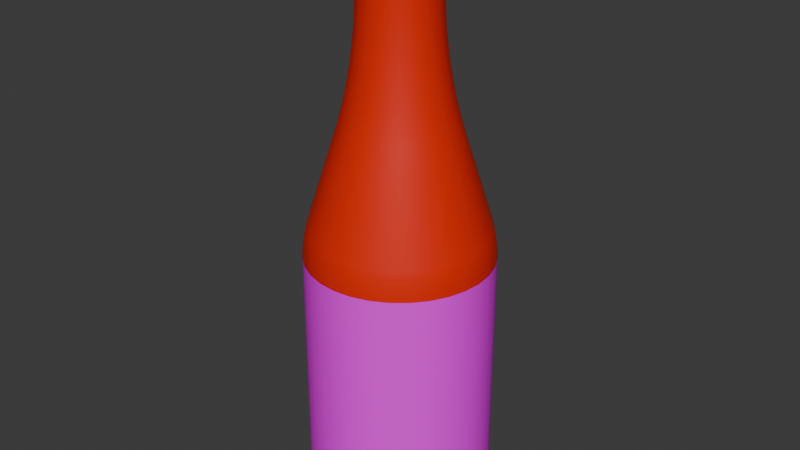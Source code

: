 # Source: Ketchup.blend  (saved by Blender 4.0.36; exported with 4.5.12 LTS)
import bpy
from mathutils import Matrix  # noqa: F401  (used for matrix-valued properties, if any)

bpy.ops.wm.read_factory_settings(use_empty=True)
scene = bpy.context.scene
scene.name = 'Scene'

# ---- collections
col_collection = bpy.data.collections.new('Collection'); scene.collection.children.link(col_collection)

# ---- images (referenced by path relative to the original .blend; pixels are not part of the script)
import os
ASSET_DIR = os.environ.get("B2B_ASSET_DIR", "")  # directory of the original .blend (textures are referenced by path, not embedded)
HERE = os.path.dirname(os.path.abspath(__file__))  # packed textures are extracted next to this script under _unpacked/

def load_image(name, relpath, width, height, colorspace="sRGB"):
    """Load a texture the original file referenced (path relative to the .blend, or extracted next to this script)."""
    p = next((c for c in (os.path.join(HERE, relpath), os.path.join(ASSET_DIR, relpath)) if relpath and os.path.exists(c)), "")
    if p:
        img = bpy.data.images.load(p, check_existing=True)
        img.name = name
    else:  # same state as the original file: an image datablock whose file is absent (Cycles renders it pink)
        img = bpy.data.images.new(name, width, height)
        img.source = "FILE"
        img.filepath = "//" + (relpath or name)
    img.colorspace_settings.name = colorspace
    return img
img_ketchup_label_jpg = load_image('Ketchup Label.jpg', 'Ketchup Label.jpg', 1024, 1024, 'sRGB')
img_ketchup_bottle_label_jpg = load_image('Ketchup Bottle Label.jpg', 'Ketchup Bottle Label.jpg', 1024, 1024, 'sRGB')

# ---- materials (node trees are filled in below, after node groups)
mat_material_001 = bpy.data.materials.new('Material.001')
mat_material_001.use_transparent_shadow = False
mat_material_002 = bpy.data.materials.new('Material.002')
mat_material_002.use_transparent_shadow = False
mat_material_004 = bpy.data.materials.new('Material.004')
mat_material_004.use_transparent_shadow = False

# ---- material node trees
mat_material_001.use_nodes = True; mat_material_001.node_tree.nodes.clear()
_N = mat_material_001.node_tree.nodes; _L = mat_material_001.node_tree.links
n0 = _N.new('ShaderNodeBsdfPrincipled'); n0.name = 'Principled BSDF'; n0.location = (10, 300)
n0.inputs[0].default_value = (0.8049, 0.01626, 0.0, 1.0)
n0.inputs[3].default_value = 1.45
n1 = _N.new('ShaderNodeOutputMaterial'); n1.name = 'Material Output'; n1.location = (300, 300)
_L.new(n0.outputs[0], n1.inputs[0])
n1.is_active_output = True
mat_material_002.use_nodes = True; mat_material_002.node_tree.nodes.clear()
_N = mat_material_002.node_tree.nodes; _L = mat_material_002.node_tree.links
n0 = _N.new('ShaderNodeBsdfPrincipled'); n0.name = 'Principled BSDF'; n0.location = (10, 300)
n0.inputs[3].default_value = 1.45
n1 = _N.new('ShaderNodeOutputMaterial'); n1.name = 'Material Output'; n1.location = (300, 300)
n2 = _N.new('ShaderNodeTexImage'); n2.name = 'Image Texture'; n2.location = (-280, 275)
n2.image = img_ketchup_label_jpg
_L.new(n0.outputs[0], n1.inputs[0])
_L.new(n2.outputs[0], n0.inputs[0])
n1.is_active_output = True
mat_material_004.use_nodes = True; mat_material_004.node_tree.nodes.clear()
_N = mat_material_004.node_tree.nodes; _L = mat_material_004.node_tree.links
n0 = _N.new('ShaderNodeBsdfPrincipled'); n0.name = 'Principled BSDF'; n0.location = (10, 300)
n0.inputs[3].default_value = 1.45
n1 = _N.new('ShaderNodeOutputMaterial'); n1.name = 'Material Output'; n1.location = (300, 300)
n2 = _N.new('ShaderNodeTexImage'); n2.name = 'Image Texture'; n2.location = (-280, 275)
n2.image = img_ketchup_bottle_label_jpg
_L.new(n0.outputs[0], n1.inputs[0])
_L.new(n2.outputs[0], n0.inputs[0])
n1.is_active_output = True

# ---- world
world_world = bpy.data.worlds.new('World'); scene.world = world_world
world_world.use_nodes = True; world_world.node_tree.nodes.clear()
_N = world_world.node_tree.nodes; _L = world_world.node_tree.links
n0 = _N.new('ShaderNodeOutputWorld'); n0.name = 'World Output'; n0.location = (300, 300)
n1 = _N.new('ShaderNodeBackground'); n1.name = 'Background'; n1.location = (10, 300)
n1.inputs[0].default_value = (0.05088, 0.05088, 0.05088, 1.0)
_L.new(n1.outputs[0], n0.inputs[0])
n0.is_active_output = True
world_world.color = (0.05088, 0.05088, 0.05088)
world_world.use_sun_shadow = False
world_world.sun_shadow_jitter_overblur = 0.0

# ---- meshes
me_cylinder = bpy.data.meshes.new('Cylinder')
me_cylinder.from_pydata([(0.008427, 0.3586, -0.04237), (0.01653, 0.3586, -0.03991), (0.024, 0.3586, -0.03592), (0.03054, 0.3586, -0.03054), (0.03592, 0.3586, -0.024), (0.03991, 0.3586, -0.01653), (0.04237, 0.3586, -0.008427), (0.0432, 0.3586, -1.546e-08), (0.04237, 0.3586, 0.008427), (0.03991, 0.3586, 0.01653), (0.03592, 0.3586, 0.024), (0.03054, 0.3586, 0.03054), (0.024, 0.3586, 0.03592), (0.01653, 0.3586, 0.03991), (0.008427, 0.3586, 0.04237), (5.137e-08, 0.3586, 0.0432), (-0.008427, 0.3586, 0.04237), (-0.01653, 0.3586, 0.03991), (-0.024, 0.3586, 0.03592), (-0.03054, 0.3586, 0.03054), (-0.03592, 0.3586, 0.024), (-0.03991, 0.3586, 0.01653), (-0.04237, 0.3586, 0.008427), (-0.0432, 0.3586, -1.546e-08), (-0.04237, 0.3586, -0.008427), (-0.03991, 0.3586, -0.01653), (-0.03592, 0.3586, -0.024), (-0.03054, 0.3586, -0.03054), (-0.024, 0.3586, -0.03592), (-0.01653, 0.3586, -0.03991), (-0.008427, 0.3586, -0.04237), (5.137e-08, 0.3586, -0.0432), (-7.238e-09, -0.2362, -0.08381), (-7.047e-09, -0.2176, -0.1026), (-7.166e-09, -0.2348, -0.09098), (-7.094e-09, -0.2308, -0.09707), (-7.07e-09, -0.2247, -0.1011), (0.01635, -0.2362, -0.0822), (0.02001, -0.2176, -0.1006), (0.01775, -0.2348, -0.08924), (0.01894, -0.2308, -0.0952), (0.01973, -0.2247, -0.09919), (0.03207, -0.2362, -0.07743), (0.03925, -0.2176, -0.09475), (0.03482, -0.2348, -0.08406), (0.03715, -0.2308, -0.08968), (0.0387, -0.2247, -0.09343), (0.04656, -0.2362, -0.06968), (0.05698, -0.2176, -0.08527), (0.05055, -0.2348, -0.07565), (0.05393, -0.2308, -0.08071), (0.05619, -0.2247, -0.08409), (0.05926, -0.2362, -0.05926), (0.07252, -0.2176, -0.07252), (0.06434, -0.2348, -0.06434), (0.06864, -0.2308, -0.06864), (0.07151, -0.2247, -0.07151), (0.06968, -0.2362, -0.04656), (0.08527, -0.2176, -0.05698), (0.07565, -0.2348, -0.05055), (0.08071, -0.2308, -0.05393), (0.08409, -0.2247, -0.05619), (0.07743, -0.2362, -0.03207), (0.09475, -0.2176, -0.03925), (0.08406, -0.2348, -0.03482), (0.08968, -0.2308, -0.03715), (0.09343, -0.2247, -0.0387), (0.0822, -0.2362, -0.01635), (0.1006, -0.2176, -0.02001), (0.08924, -0.2348, -0.01775), (0.0952, -0.2308, -0.01894), (0.09919, -0.2247, -0.01973), (0.08381, -0.2362, 1.124e-08), (0.1026, -0.2176, 1.061e-08), (0.09098, -0.2348, 1.124e-08), (0.09707, -0.2308, 1.114e-08), (0.1011, -0.2247, 1.09e-08), (0.0822, -0.2362, 0.01635), (0.1006, -0.2176, 0.02001), (0.08924, -0.2348, 0.01775), (0.0952, -0.2308, 0.01894), (0.09919, -0.2247, 0.01973), (0.07743, -0.2362, 0.03207), (0.09475, -0.2176, 0.03925), (0.08406, -0.2348, 0.03482), (0.08968, -0.2308, 0.03715), (0.09343, -0.2247, 0.0387), (0.06968, -0.2362, 0.04656), (0.08527, -0.2176, 0.05698), (0.07565, -0.2348, 0.05055), (0.08071, -0.2308, 0.05393), (0.08409, -0.2247, 0.05619), (0.05926, -0.2362, 0.05926), (0.07252, -0.2176, 0.07252), (0.06434, -0.2348, 0.06434), (0.06864, -0.2308, 0.06864), (0.07151, -0.2247, 0.07151), (0.04656, -0.2362, 0.06968), (0.05698, -0.2176, 0.08527), (0.05055, -0.2348, 0.07565), (0.05393, -0.2308, 0.08071), (0.05619, -0.2247, 0.08409), (0.03207, -0.2362, 0.07743), (0.03925, -0.2176, 0.09475), (0.03482, -0.2348, 0.08406), (0.03715, -0.2308, 0.08968), (0.0387, -0.2247, 0.09343), (0.01635, -0.2362, 0.0822), (0.02001, -0.2176, 0.1006), (0.01775, -0.2348, 0.08924), (0.01894, -0.2308, 0.0952), (0.01973, -0.2247, 0.09919), (-6.856e-09, -0.2362, 0.08381), (-7.047e-09, -0.2176, 0.1026), (-6.927e-09, -0.2348, 0.09098), (-6.999e-09, -0.2308, 0.09707), (-7.023e-09, -0.2247, 0.1011), (-0.01635, -0.2362, 0.0822), (-0.02001, -0.2176, 0.1006), (-0.01775, -0.2348, 0.08924), (-0.01894, -0.2308, 0.0952), (-0.01973, -0.2247, 0.09919), (-0.03207, -0.2362, 0.07743), (-0.03925, -0.2176, 0.09475), (-0.03482, -0.2348, 0.08406), (-0.03715, -0.2308, 0.08968), (-0.0387, -0.2247, 0.09343), (-0.04656, -0.2362, 0.06968), (-0.05698, -0.2176, 0.08527), (-0.05055, -0.2348, 0.07565), (-0.05393, -0.2308, 0.08071), (-0.05619, -0.2247, 0.08409), (-0.05926, -0.2362, 0.05926), (-0.07252, -0.2176, 0.07252), (-0.06434, -0.2348, 0.06434), (-0.06864, -0.2308, 0.06864), (-0.07151, -0.2247, 0.07151), (-0.06968, -0.2362, 0.04656), (-0.08527, -0.2176, 0.05698), (-0.07565, -0.2348, 0.05055), (-0.08071, -0.2308, 0.05393), (-0.08409, -0.2247, 0.05619), (-0.07743, -0.2362, 0.03207), (-0.09475, -0.2176, 0.03925), (-0.08406, -0.2348, 0.03482), (-0.08968, -0.2308, 0.03715), (-0.09343, -0.2247, 0.0387), (-0.0822, -0.2362, 0.01635), (-0.1006, -0.2176, 0.02001), (-0.08924, -0.2348, 0.01775), (-0.0952, -0.2308, 0.01894), (-0.09919, -0.2247, 0.01973), (-0.08381, -0.2362, 1.162e-08), (-0.1026, -0.2176, 1.061e-08), (-0.09098, -0.2348, 1.148e-08), (-0.09707, -0.2308, 1.124e-08), (-0.1011, -0.2247, 1.095e-08), (-0.0822, -0.2362, -0.01635), (-0.1006, -0.2176, -0.02001), (-0.08924, -0.2348, -0.01775), (-0.0952, -0.2308, -0.01894), (-0.09919, -0.2247, -0.01973), (-0.07743, -0.2362, -0.03207), (-0.09475, -0.2176, -0.03925), (-0.08406, -0.2348, -0.03482), (-0.08968, -0.2308, -0.03715), (-0.09343, -0.2247, -0.0387), (-0.06968, -0.2362, -0.04656), (-0.08527, -0.2176, -0.05698), (-0.07565, -0.2348, -0.05055), (-0.08071, -0.2308, -0.05393), (-0.08409, -0.2247, -0.05619), (-0.05926, -0.2362, -0.05926), (-0.07252, -0.2176, -0.07252), (-0.06434, -0.2348, -0.06434), (-0.06864, -0.2308, -0.06864), (-0.07151, -0.2247, -0.07151), (-0.04656, -0.2362, -0.06968), (-0.05698, -0.2176, -0.08527), (-0.05055, -0.2348, -0.07565), (-0.05393, -0.2308, -0.08071), (-0.05619, -0.2247, -0.08409), (-0.03207, -0.2362, -0.07743), (-0.03925, -0.2176, -0.09475), (-0.03482, -0.2348, -0.08406), (-0.03715, -0.2308, -0.08968), (-0.0387, -0.2247, -0.09343), (-0.01635, -0.2362, -0.0822), (-0.02001, -0.2176, -0.1006), (-0.01775, -0.2348, -0.08924), (-0.01894, -0.2308, -0.0952), (-0.01973, -0.2247, -0.09919), (-7.047e-09, 0.05534, -0.1026), (-4.842e-09, 0.08821, -0.09828), (-6.879e-09, 0.06296, -0.1022), (-6.402e-09, 0.07189, -0.1013), (-5.688e-09, 0.08075, -0.09992), (0.01917, 0.08821, -0.09639), (0.02001, 0.05534, -0.1006), (0.01949, 0.08075, -0.098), (0.01976, 0.07189, -0.09936), (0.01994, 0.06296, -0.1003), (0.03761, 0.08821, -0.0908), (0.03925, 0.05534, -0.09475), (0.03824, 0.08075, -0.09231), (0.03877, 0.07189, -0.09359), (0.03912, 0.06296, -0.09445), (0.0546, 0.08821, -0.08171), (0.05698, 0.05534, -0.08527), (0.05551, 0.08075, -0.08308), (0.05628, 0.07189, -0.08423), (0.0568, 0.06296, -0.085), (0.06949, 0.08821, -0.06949), (0.07252, 0.05534, -0.07252), (0.07065, 0.08075, -0.07065), (0.07163, 0.07189, -0.07163), (0.07229, 0.06296, -0.07229), (0.08171, 0.08821, -0.0546), (0.08527, 0.05534, -0.05698), (0.08308, 0.08075, -0.05551), (0.08423, 0.07189, -0.05628), (0.085, 0.06296, -0.0568), (0.0908, 0.08821, -0.03761), (0.09475, 0.05534, -0.03925), (0.09231, 0.08075, -0.03824), (0.09359, 0.07189, -0.03877), (0.09445, 0.06296, -0.03912), (0.09639, 0.08821, -0.01917), (0.1006, 0.05534, -0.02001), (0.098, 0.08075, -0.01949), (0.09936, 0.07189, -0.01976), (0.1003, 0.06296, -0.01994), (0.09828, 0.08821, -2.818e-09), (0.1026, 0.05534, -1.318e-09), (0.09992, 0.08075, -2.468e-09), (0.1013, 0.07189, -2.059e-09), (0.1022, 0.06296, -1.654e-09), (0.09639, 0.08821, 0.01917), (0.1006, 0.05534, 0.02001), (0.098, 0.08075, 0.01949), (0.09936, 0.07189, 0.01976), (0.1003, 0.06296, 0.01994), (0.0908, 0.08821, 0.03761), (0.09475, 0.05534, 0.03925), (0.09231, 0.08075, 0.03824), (0.09359, 0.07189, 0.03877), (0.09445, 0.06296, 0.03912), (0.08171, 0.08821, 0.0546), (0.08527, 0.05534, 0.05698), (0.08308, 0.08075, 0.05551), (0.08423, 0.07189, 0.05628), (0.085, 0.06296, 0.0568), (0.06949, 0.08821, 0.06949), (0.07252, 0.05534, 0.07252), (0.07065, 0.08075, 0.07065), (0.07163, 0.07189, 0.07163), (0.07229, 0.06296, 0.07229), (0.0546, 0.08821, 0.08171), (0.05698, 0.05534, 0.08527), (0.05551, 0.08075, 0.08308), (0.05628, 0.07189, 0.08423), (0.0568, 0.06296, 0.085), (0.03761, 0.08821, 0.0908), (0.03925, 0.05534, 0.09475), (0.03824, 0.08075, 0.09231), (0.03877, 0.07189, 0.09359), (0.03912, 0.06296, 0.09445), (0.01917, 0.08821, 0.09639), (0.02001, 0.05534, 0.1006), (0.01949, 0.08075, 0.098), (0.01976, 0.07189, 0.09936), (0.01994, 0.06296, 0.1003), (-4.842e-09, 0.08821, 0.09828), (-7.047e-09, 0.05534, 0.1026), (-5.688e-09, 0.08075, 0.09992), (-6.399e-09, 0.07189, 0.1013), (-6.879e-09, 0.06296, 0.1022), (-0.01917, 0.08821, 0.09639), (-0.02001, 0.05534, 0.1006), (-0.01949, 0.08075, 0.098), (-0.01976, 0.07189, 0.09936), (-0.01994, 0.06296, 0.1003), (-0.03761, 0.08821, 0.0908), (-0.03925, 0.05534, 0.09475), (-0.03824, 0.08075, 0.09231), (-0.03877, 0.07189, 0.09359), (-0.03912, 0.06296, 0.09445), (-0.0546, 0.08821, 0.08171), (-0.05698, 0.05534, 0.08527), (-0.05551, 0.08075, 0.08308), (-0.05628, 0.07189, 0.08423), (-0.0568, 0.06296, 0.085), (-0.06949, 0.08821, 0.06949), (-0.07252, 0.05534, 0.07252), (-0.07065, 0.08075, 0.07065), (-0.07163, 0.07189, 0.07163), (-0.07229, 0.06296, 0.07229), (-0.08171, 0.08821, 0.0546), (-0.08527, 0.05534, 0.05698), (-0.08308, 0.08075, 0.05551), (-0.08423, 0.07189, 0.05628), (-0.085, 0.06296, 0.0568), (-0.0908, 0.08821, 0.03761), (-0.09475, 0.05534, 0.03925), (-0.09231, 0.08075, 0.03824), (-0.09359, 0.07189, 0.03877), (-0.09445, 0.06296, 0.03912), (-0.09639, 0.08821, 0.01917), (-0.1006, 0.05534, 0.02001), (-0.098, 0.08075, 0.01949), (-0.09936, 0.07189, 0.01976), (-0.1003, 0.06296, 0.01994), (-0.09828, 0.08821, -2.818e-09), (-0.1026, 0.05534, -1.318e-09), (-0.09992, 0.08075, -2.471e-09), (-0.1013, 0.07189, -2.059e-09), (-0.1022, 0.06296, -1.657e-09), (-0.09639, 0.08821, -0.01917), (-0.1006, 0.05534, -0.02001), (-0.098, 0.08075, -0.01949), (-0.09936, 0.07189, -0.01976), (-0.1003, 0.06296, -0.01994), (-0.0908, 0.08821, -0.03761), (-0.09475, 0.05534, -0.03925), (-0.09231, 0.08075, -0.03824), (-0.09359, 0.07189, -0.03877), (-0.09445, 0.06296, -0.03912), (-0.08171, 0.08821, -0.0546), (-0.08527, 0.05534, -0.05698), (-0.08308, 0.08075, -0.05551), (-0.08423, 0.07189, -0.05628), (-0.085, 0.06296, -0.0568), (-0.06949, 0.08821, -0.06949), (-0.07252, 0.05534, -0.07252), (-0.07065, 0.08075, -0.07065), (-0.07163, 0.07189, -0.07163), (-0.07229, 0.06296, -0.07229), (-0.0546, 0.08821, -0.08171), (-0.05698, 0.05534, -0.08527), (-0.05551, 0.08075, -0.08308), (-0.05628, 0.07189, -0.08423), (-0.0568, 0.06296, -0.085), (-0.03761, 0.08821, -0.0908), (-0.03925, 0.05534, -0.09475), (-0.03824, 0.08075, -0.09231), (-0.03877, 0.07189, -0.09359), (-0.03912, 0.06296, -0.09445), (-0.01917, 0.08821, -0.09639), (-0.02001, 0.05534, -0.1006), (-0.01949, 0.08075, -0.098), (-0.01976, 0.07189, -0.09936), (-0.01994, 0.06296, -0.1003), (-0.01237, 0.1999, -0.06218), (-0.008427, 0.3322, -0.04237), (-0.01086, 0.2298, -0.0546), (-0.009582, 0.2654, -0.04817), (-0.008727, 0.3014, -0.04388), (-0.02426, 0.1999, -0.05857), (-0.01653, 0.3322, -0.03991), (-0.0213, 0.2298, -0.05143), (-0.01879, 0.2654, -0.04537), (-0.01712, 0.3014, -0.04133), (-0.03522, 0.1999, -0.05271), (-0.024, 0.3322, -0.03592), (-0.03093, 0.2298, -0.04629), (-0.02729, 0.2654, -0.04084), (-0.02485, 0.3014, -0.0372), (-0.04483, 0.1999, -0.04483), (-0.03054, 0.3322, -0.03054), (-0.03936, 0.2298, -0.03936), (-0.03473, 0.2654, -0.03473), (-0.03163, 0.3014, -0.03163), (-0.05271, 0.1999, -0.03522), (-0.03592, 0.3322, -0.024), (-0.04629, 0.2298, -0.03093), (-0.04084, 0.2654, -0.02729), (-0.0372, 0.3014, -0.02485), (-0.05857, 0.1999, -0.02426), (-0.03991, 0.3322, -0.01653), (-0.05143, 0.2298, -0.0213), (-0.04537, 0.2654, -0.01879), (-0.04133, 0.3014, -0.01712), (-0.06218, 0.1999, -0.01237), (-0.04237, 0.3322, -0.008427), (-0.0546, 0.2298, -0.01086), (-0.04817, 0.2654, -0.009582), (-0.04388, 0.3014, -0.008727), (-0.0634, 0.1999, -8.219e-09), (-0.0432, 0.3322, -1.431e-08), (-0.05567, 0.2298, -9.635e-09), (-0.04911, 0.2654, -1.129e-08), (-0.04473, 0.3014, -1.293e-08), (-0.06218, 0.1999, 0.01237), (-0.04237, 0.3322, 0.008427), (-0.0546, 0.2298, 0.01086), (-0.04817, 0.2654, 0.009582), (-0.04388, 0.3014, 0.008727), (-0.05857, 0.1999, 0.02426), (-0.03991, 0.3322, 0.01653), (-0.05143, 0.2298, 0.0213), (-0.04537, 0.2654, 0.01879), (-0.04133, 0.3014, 0.01712), (-0.05271, 0.1999, 0.03522), (-0.03592, 0.3322, 0.024), (-0.04629, 0.2298, 0.03093), (-0.04084, 0.2654, 0.02729), (-0.0372, 0.3014, 0.02485), (-0.04483, 0.1999, 0.04483), (-0.03054, 0.3322, 0.03054), (-0.03936, 0.2298, 0.03936), (-0.03473, 0.2654, 0.03473), (-0.03163, 0.3014, 0.03163), (-0.03522, 0.1999, 0.05271), (-0.024, 0.3322, 0.03592), (-0.03093, 0.2298, 0.04629), (-0.02729, 0.2654, 0.04084), (-0.02485, 0.3014, 0.0372), (-0.02426, 0.1999, 0.05857), (-0.01653, 0.3322, 0.03991), (-0.0213, 0.2298, 0.05143), (-0.01879, 0.2654, 0.04537), (-0.01712, 0.3014, 0.04133), (-0.01237, 0.1999, 0.06218), (-0.008427, 0.3322, 0.04237), (-0.01086, 0.2298, 0.0546), (-0.009582, 0.2654, 0.04817), (-0.008727, 0.3014, 0.04388), (1.311e-08, 0.1999, 0.0634), (4.355e-08, 0.3322, 0.0432), (1.861e-08, 0.2298, 0.05567), (2.634e-08, 0.2654, 0.04911), (3.508e-08, 0.3014, 0.04473), (0.01237, 0.1999, 0.06218), (0.008427, 0.3322, 0.04237), (0.01086, 0.2298, 0.0546), (0.009582, 0.2654, 0.04817), (0.008727, 0.3014, 0.04388), (0.02426, 0.1999, 0.05857), (0.01653, 0.3322, 0.03991), (0.0213, 0.2298, 0.05143), (0.01879, 0.2654, 0.04537), (0.01712, 0.3014, 0.04133), (0.03522, 0.1999, 0.05271), (0.024, 0.3322, 0.03592), (0.03093, 0.2298, 0.04629), (0.02729, 0.2654, 0.04084), (0.02485, 0.3014, 0.0372), (0.04483, 0.1999, 0.04483), (0.03054, 0.3322, 0.03054), (0.03936, 0.2298, 0.03936), (0.03473, 0.2654, 0.03473), (0.03163, 0.3014, 0.03163), (0.05271, 0.1999, 0.03522), (0.03592, 0.3322, 0.024), (0.04629, 0.2298, 0.03093), (0.04084, 0.2654, 0.02729), (0.0372, 0.3014, 0.02485), (0.05857, 0.1999, 0.02426), (0.03991, 0.3322, 0.01653), (0.05143, 0.2298, 0.0213), (0.04537, 0.2654, 0.01879), (0.04133, 0.3014, 0.01712), (0.06218, 0.1999, 0.01237), (0.04237, 0.3322, 0.008427), (0.0546, 0.2298, 0.01086), (0.04817, 0.2654, 0.009582), (0.04388, 0.3014, 0.008727), (0.0634, 0.1999, -8.219e-09), (0.0432, 0.3322, -1.431e-08), (0.05567, 0.2298, -9.635e-09), (0.04911, 0.2654, -1.129e-08), (0.04473, 0.3014, -1.293e-08), (0.06218, 0.1999, -0.01237), (0.04237, 0.3322, -0.008427), (0.0546, 0.2298, -0.01086), (0.04817, 0.2654, -0.009582), (0.04388, 0.3014, -0.008727), (0.05857, 0.1999, -0.02426), (0.03991, 0.3322, -0.01653), (0.05143, 0.2298, -0.0213), (0.04537, 0.2654, -0.01879), (0.04133, 0.3014, -0.01712), (0.05271, 0.1999, -0.03522), (0.03592, 0.3322, -0.024), (0.04629, 0.2298, -0.03093), (0.04084, 0.2654, -0.02729), (0.0372, 0.3014, -0.02485), (0.04483, 0.1999, -0.04483), (0.03054, 0.3322, -0.03054), (0.03936, 0.2298, -0.03936), (0.03473, 0.2654, -0.03473), (0.03163, 0.3014, -0.03163), (0.03522, 0.1999, -0.05271), (0.024, 0.3322, -0.03592), (0.03093, 0.2298, -0.04629), (0.02729, 0.2654, -0.04084), (0.02485, 0.3014, -0.0372), (0.02426, 0.1999, -0.05857), (0.01653, 0.3322, -0.03991), (0.0213, 0.2298, -0.05143), (0.01879, 0.2654, -0.04537), (0.01712, 0.3014, -0.04133), (4.355e-08, 0.3322, -0.0432), (1.311e-08, 0.1999, -0.0634), (3.509e-08, 0.3014, -0.04473), (2.631e-08, 0.2654, -0.04911), (1.862e-08, 0.2298, -0.05567), (0.01237, 0.1999, -0.06218), (0.008427, 0.3322, -0.04237), (0.01086, 0.2298, -0.0546), (0.009582, 0.2654, -0.04817), (0.008727, 0.3014, -0.04388)], [], [(493, 498, 1, 2), (488, 493, 2, 3), (483, 488, 3, 4), (478, 483, 4, 5), (473, 478, 5, 6), (468, 473, 6, 7), (463, 468, 7, 8), (458, 463, 8, 9), (453, 458, 9, 10), (448, 453, 10, 11), (443, 448, 11, 12), (438, 443, 12, 13), (433, 438, 13, 14), (428, 433, 14, 15), (423, 428, 15, 16), (418, 423, 16, 17), (413, 418, 17, 18), (408, 413, 18, 19), (403, 408, 19, 20), (398, 403, 20, 21), (393, 398, 21, 22), (388, 393, 22, 23), (383, 388, 23, 24), (378, 383, 24, 25), (373, 378, 25, 26), (368, 373, 26, 27), (363, 368, 27, 28), (193, 347, 352, 503), (312, 307, 392, 387), (498, 508, 0, 1), (508, 502, 31, 0), (33, 38, 41, 36), (36, 41, 40, 35), (35, 40, 39, 34), (34, 39, 37, 32), (38, 43, 46, 41), (41, 46, 45, 40), (40, 45, 44, 39), (39, 44, 42, 37), (43, 48, 51, 46), (46, 51, 50, 45), (45, 50, 49, 44), (44, 49, 47, 42), (48, 53, 56, 51), (51, 56, 55, 50), (50, 55, 54, 49), (49, 54, 52, 47), (53, 58, 61, 56), (56, 61, 60, 55), (55, 60, 59, 54), (54, 59, 57, 52), (58, 63, 66, 61), (61, 66, 65, 60), (60, 65, 64, 59), (59, 64, 62, 57), (63, 68, 71, 66), (66, 71, 70, 65), (65, 70, 69, 64), (64, 69, 67, 62), (68, 73, 76, 71), (71, 76, 75, 70), (70, 75, 74, 69), (69, 74, 72, 67), (73, 78, 81, 76), (76, 81, 80, 75), (75, 80, 79, 74), (74, 79, 77, 72), (78, 83, 86, 81), (81, 86, 85, 80), (80, 85, 84, 79), (79, 84, 82, 77), (83, 88, 91, 86), (86, 91, 90, 85), (85, 90, 89, 84), (84, 89, 87, 82), (88, 93, 96, 91), (91, 96, 95, 90), (90, 95, 94, 89), (89, 94, 92, 87), (93, 98, 101, 96), (96, 101, 100, 95), (95, 100, 99, 94), (94, 99, 97, 92), (98, 103, 106, 101), (101, 106, 105, 100), (100, 105, 104, 99), (99, 104, 102, 97), (103, 108, 111, 106), (106, 111, 110, 105), (105, 110, 109, 104), (104, 109, 107, 102), (108, 113, 116, 111), (111, 116, 115, 110), (110, 115, 114, 109), (109, 114, 112, 107), (113, 118, 121, 116), (116, 121, 120, 115), (115, 120, 119, 114), (114, 119, 117, 112), (118, 123, 126, 121), (121, 126, 125, 120), (120, 125, 124, 119), (119, 124, 122, 117), (123, 128, 131, 126), (126, 131, 130, 125), (125, 130, 129, 124), (124, 129, 127, 122), (128, 133, 136, 131), (131, 136, 135, 130), (130, 135, 134, 129), (129, 134, 132, 127), (133, 138, 141, 136), (136, 141, 140, 135), (135, 140, 139, 134), (134, 139, 137, 132), (138, 143, 146, 141), (141, 146, 145, 140), (140, 145, 144, 139), (139, 144, 142, 137), (143, 148, 151, 146), (146, 151, 150, 145), (145, 150, 149, 144), (144, 149, 147, 142), (148, 153, 156, 151), (151, 156, 155, 150), (150, 155, 154, 149), (149, 154, 152, 147), (153, 158, 161, 156), (156, 161, 160, 155), (155, 160, 159, 154), (154, 159, 157, 152), (158, 163, 166, 161), (161, 166, 165, 160), (160, 165, 164, 159), (159, 164, 162, 157), (163, 168, 171, 166), (166, 171, 170, 165), (165, 170, 169, 164), (164, 169, 167, 162), (168, 173, 176, 171), (171, 176, 175, 170), (170, 175, 174, 169), (169, 174, 172, 167), (173, 178, 181, 176), (176, 181, 180, 175), (175, 180, 179, 174), (174, 179, 177, 172), (178, 183, 186, 181), (181, 186, 185, 180), (180, 185, 184, 179), (179, 184, 182, 177), (183, 188, 191, 186), (186, 191, 190, 185), (185, 190, 189, 184), (184, 189, 187, 182), (188, 33, 36, 191), (191, 36, 35, 190), (190, 35, 34, 189), (189, 34, 32, 187), (32, 37, 42, 47, 52, 57, 62, 67, 72, 77, 82, 87, 92, 97, 102, 107, 112, 117, 122, 127, 132, 137, 142, 147, 152, 157, 162, 167, 172, 177, 182, 187), (353, 358, 29, 30), (198, 192, 194, 201), (201, 194, 195, 200), (200, 195, 196, 199), (199, 196, 193, 197), (203, 198, 201, 206), (206, 201, 200, 205), (205, 200, 199, 204), (204, 199, 197, 202), (208, 203, 206, 211), (211, 206, 205, 210), (210, 205, 204, 209), (209, 204, 202, 207), (213, 208, 211, 216), (216, 211, 210, 215), (215, 210, 209, 214), (214, 209, 207, 212), (218, 213, 216, 221), (221, 216, 215, 220), (220, 215, 214, 219), (219, 214, 212, 217), (223, 218, 221, 226), (226, 221, 220, 225), (225, 220, 219, 224), (224, 219, 217, 222), (228, 223, 226, 231), (231, 226, 225, 230), (230, 225, 224, 229), (229, 224, 222, 227), (233, 228, 231, 236), (236, 231, 230, 235), (235, 230, 229, 234), (234, 229, 227, 232), (238, 233, 236, 241), (241, 236, 235, 240), (240, 235, 234, 239), (239, 234, 232, 237), (243, 238, 241, 246), (246, 241, 240, 245), (245, 240, 239, 244), (244, 239, 237, 242), (248, 243, 246, 251), (251, 246, 245, 250), (250, 245, 244, 249), (249, 244, 242, 247), (253, 248, 251, 256), (256, 251, 250, 255), (255, 250, 249, 254), (254, 249, 247, 252), (258, 253, 256, 261), (261, 256, 255, 260), (260, 255, 254, 259), (259, 254, 252, 257), (263, 258, 261, 266), (266, 261, 260, 265), (265, 260, 259, 264), (264, 259, 257, 262), (268, 263, 266, 271), (271, 266, 265, 270), (270, 265, 264, 269), (269, 264, 262, 267), (273, 268, 271, 276), (276, 271, 270, 275), (275, 270, 269, 274), (274, 269, 267, 272), (278, 273, 276, 281), (281, 276, 275, 280), (280, 275, 274, 279), (279, 274, 272, 277), (283, 278, 281, 286), (286, 281, 280, 285), (285, 280, 279, 284), (284, 279, 277, 282), (288, 283, 286, 291), (291, 286, 285, 290), (290, 285, 284, 289), (289, 284, 282, 287), (293, 288, 291, 296), (296, 291, 290, 295), (295, 290, 289, 294), (294, 289, 287, 292), (298, 293, 296, 301), (301, 296, 295, 300), (300, 295, 294, 299), (299, 294, 292, 297), (303, 298, 301, 306), (306, 301, 300, 305), (305, 300, 299, 304), (304, 299, 297, 302), (308, 303, 306, 311), (311, 306, 305, 310), (310, 305, 304, 309), (309, 304, 302, 307), (313, 308, 311, 316), (316, 311, 310, 315), (315, 310, 309, 314), (314, 309, 307, 312), (318, 313, 316, 321), (321, 316, 315, 320), (320, 315, 314, 319), (319, 314, 312, 317), (323, 318, 321, 326), (326, 321, 320, 325), (325, 320, 319, 324), (324, 319, 317, 322), (328, 323, 326, 331), (331, 326, 325, 330), (330, 325, 324, 329), (329, 324, 322, 327), (333, 328, 331, 336), (336, 331, 330, 335), (335, 330, 329, 334), (334, 329, 327, 332), (338, 333, 336, 341), (341, 336, 335, 340), (340, 335, 334, 339), (339, 334, 332, 337), (343, 338, 341, 346), (346, 341, 340, 345), (345, 340, 339, 344), (344, 339, 337, 342), (348, 343, 346, 351), (351, 346, 345, 350), (350, 345, 344, 349), (349, 344, 342, 347), (192, 348, 351, 194), (194, 351, 350, 195), (195, 350, 349, 196), (196, 349, 347, 193), (222, 217, 482, 477), (267, 262, 437, 432), (347, 342, 357, 352), (262, 257, 442, 437), (307, 302, 397, 392), (217, 212, 487, 482), (302, 297, 402, 397), (212, 207, 492, 487), (358, 363, 28, 29), (257, 252, 447, 442), (342, 337, 362, 357), (252, 247, 452, 447), (297, 292, 407, 402), (207, 202, 497, 492), (292, 287, 412, 407), (202, 197, 507, 497), (337, 332, 367, 362), (247, 242, 457, 452), (332, 327, 372, 367), (242, 237, 462, 457), (287, 282, 417, 412), (197, 193, 503, 507), (282, 277, 422, 417), (327, 322, 377, 372), (237, 232, 467, 462), (322, 317, 382, 377), (232, 227, 472, 467), (277, 272, 427, 422), (272, 267, 432, 427), (317, 312, 387, 382), (227, 222, 477, 472), (503, 352, 354, 506), (506, 354, 355, 505), (505, 355, 356, 504), (504, 356, 353, 502), (352, 357, 359, 354), (354, 359, 360, 355), (355, 360, 361, 356), (356, 361, 358, 353), (357, 362, 364, 359), (359, 364, 365, 360), (360, 365, 366, 361), (361, 366, 363, 358), (362, 367, 369, 364), (364, 369, 370, 365), (365, 370, 371, 366), (366, 371, 368, 363), (367, 372, 374, 369), (369, 374, 375, 370), (370, 375, 376, 371), (371, 376, 373, 368), (372, 377, 379, 374), (374, 379, 380, 375), (375, 380, 381, 376), (376, 381, 378, 373), (377, 382, 384, 379), (379, 384, 385, 380), (380, 385, 386, 381), (381, 386, 383, 378), (382, 387, 389, 384), (384, 389, 390, 385), (385, 390, 391, 386), (386, 391, 388, 383), (387, 392, 394, 389), (389, 394, 395, 390), (390, 395, 396, 391), (391, 396, 393, 388), (392, 397, 399, 394), (394, 399, 400, 395), (395, 400, 401, 396), (396, 401, 398, 393), (397, 402, 404, 399), (399, 404, 405, 400), (400, 405, 406, 401), (401, 406, 403, 398), (402, 407, 409, 404), (404, 409, 410, 405), (405, 410, 411, 406), (406, 411, 408, 403), (407, 412, 414, 409), (409, 414, 415, 410), (410, 415, 416, 411), (411, 416, 413, 408), (412, 417, 419, 414), (414, 419, 420, 415), (415, 420, 421, 416), (416, 421, 418, 413), (417, 422, 424, 419), (419, 424, 425, 420), (420, 425, 426, 421), (421, 426, 423, 418), (422, 427, 429, 424), (424, 429, 430, 425), (425, 430, 431, 426), (426, 431, 428, 423), (427, 432, 434, 429), (429, 434, 435, 430), (430, 435, 436, 431), (431, 436, 433, 428), (432, 437, 439, 434), (434, 439, 440, 435), (435, 440, 441, 436), (436, 441, 438, 433), (437, 442, 444, 439), (439, 444, 445, 440), (440, 445, 446, 441), (441, 446, 443, 438), (442, 447, 449, 444), (444, 449, 450, 445), (445, 450, 451, 446), (446, 451, 448, 443), (447, 452, 454, 449), (449, 454, 455, 450), (450, 455, 456, 451), (451, 456, 453, 448), (452, 457, 459, 454), (454, 459, 460, 455), (455, 460, 461, 456), (456, 461, 458, 453), (457, 462, 464, 459), (459, 464, 465, 460), (460, 465, 466, 461), (461, 466, 463, 458), (462, 467, 469, 464), (464, 469, 470, 465), (465, 470, 471, 466), (466, 471, 468, 463), (467, 472, 474, 469), (469, 474, 475, 470), (470, 475, 476, 471), (471, 476, 473, 468), (472, 477, 479, 474), (474, 479, 480, 475), (475, 480, 481, 476), (476, 481, 478, 473), (477, 482, 484, 479), (479, 484, 485, 480), (480, 485, 486, 481), (481, 486, 483, 478), (482, 487, 489, 484), (484, 489, 490, 485), (485, 490, 491, 486), (486, 491, 488, 483), (487, 492, 494, 489), (489, 494, 495, 490), (490, 495, 496, 491), (491, 496, 493, 488), (492, 497, 499, 494), (494, 499, 500, 495), (495, 500, 501, 496), (496, 501, 498, 493), (497, 507, 509, 499), (499, 509, 510, 500), (500, 510, 511, 501), (501, 511, 508, 498), (507, 503, 506, 509), (509, 506, 505, 510), (510, 505, 504, 511), (511, 504, 502, 508), (502, 353, 30, 31)])
me_cylinder.polygons.foreach_set('use_smooth', [True] * 449)
_uv = me_cylinder.uv_layers.new(name='UVMap')
_uv.uv.foreach_set('vector', [0.9062, 1.0, 0.9375, 1.0, 0.9375, 1.0, 0.9062, 1.0, 0.875, 1.0, 0.9062, 1.0, 0.9062, 1.0, 0.875, 1.0, 0.8437, 1.0, 0.875, 1.0, 0.875, 1.0, 0.8438, 1.0, 0.8125, 1.0, 0.8438, 1.0, 0.8438, 1.0, 0.8125, 1.0, 0.7812, 1.0, 0.8125, 1.0, 0.8125, 1.0, 0.7812, 1.0, 0.75, 1.0, 0.7812, 1.0, 0.7812, 1.0, 0.75, 1.0, 0.7188, 1.0, 0.75, 1.0, 0.75, 1.0, 0.7188, 1.0, 0.6875, 1.0, 0.7188, 1.0, 0.7188, 1.0, 0.6875, 1.0, 0.6562, 1.0, 0.6875, 1.0, 0.6875, 1.0, 0.6562, 1.0, 0.625, 1.0, 0.6562, 1.0, 0.6562, 1.0, 0.625, 1.0, 0.5938, 1.0, 0.625, 1.0, 0.625, 1.0, 0.5938, 1.0, 0.5625, 1.0, 0.5938, 1.0, 0.5938, 1.0, 0.5625, 1.0, 0.5312, 1.0, 0.5625, 1.0, 0.5625, 1.0, 0.5312, 1.0, 0.5, 1.0, 0.5312, 1.0, 0.5312, 1.0, 0.5, 1.0, 0.4687, 1.0, 0.5, 1.0, 0.5, 1.0, 0.4688, 1.0, 0.4375, 1.0, 0.4688, 1.0, 0.4688, 1.0, 0.4375, 1.0, 0.4062, 1.0, 0.4375, 1.0, 0.4375, 1.0, 0.4062, 1.0, 0.375, 1.0, 0.4062, 1.0, 0.4062, 1.0, 0.375, 1.0, 0.3438, 1.0, 0.375, 1.0, 0.375, 1.0, 0.3438, 1.0, 0.3125, 1.0, 0.3438, 1.0, 0.3438, 1.0, 0.3125, 1.0, 0.2812, 1.0, 0.3125, 1.0, 0.3125, 1.0, 0.2812, 1.0, 0.25, 1.0, 0.2812, 1.0, 0.2812, 1.0, 0.25, 1.0, 0.2188, 1.0, 0.25, 1.0, 0.25, 1.0, 0.2188, 1.0, 0.1875, 1.0, 0.2188, 1.0, 0.2188, 1.0, 0.1875, 1.0, 0.1562, 1.0, 0.1875, 1.0, 0.1875, 1.0, 0.1562, 1.0, 0.125, 1.0, 0.1562, 1.0, 0.1562, 1.0, 0.125, 1.0, 0.09375, 1.0, 0.125, 1.0, 0.125, 1.0, 0.09375, 1.0, 0.0, 1.0, 0.03125, 1.0, 0.03125, 1.0, 0.0, 1.0, 0.25, 1.0, 0.2812, 1.0, 0.2812, 1.0, 0.25, 1.0, 0.9375, 1.0, 0.9688, 1.0, 0.9688, 1.0, 0.9375, 1.0, 0.9688, 1.0, 1.0, 1.0, 1.0, 1.0, 0.9688, 1.0, 1.0, 0.5455, 0.9688, 0.5455, 0.969, 0.5281, 0.9998, 0.5281, 0.9998, 0.5281, 0.969, 0.5281, 0.9696, 0.5, 0.9992, 0.5, 0.7513, 0.4899, 0.7956, 0.4855, 0.7915, 0.4588, 0.75, 0.4629, 0.75, 0.4629, 0.7915, 0.4588, 0.7883, 0.4424, 0.75, 0.4461, 0.9688, 0.5455, 0.9375, 0.5455, 0.9377, 0.5281, 0.9685, 0.5281, 0.9685, 0.5281, 0.9377, 0.5281, 0.9383, 0.5, 0.9679, 0.5, 0.798, 0.485, 0.8406, 0.4721, 0.8315, 0.4467, 0.7915, 0.4588, 0.7915, 0.4588, 0.8315, 0.4467, 0.8251, 0.4312, 0.7883, 0.4424, 0.9375, 0.5455, 0.9062, 0.5455, 0.9065, 0.5281, 0.9373, 0.5281, 0.9373, 0.5281, 0.9065, 0.5281, 0.9071, 0.5, 0.9367, 0.5, 0.843, 0.4711, 0.8822, 0.4501, 0.8683, 0.427, 0.8315, 0.4467, 0.8315, 0.4467, 0.8683, 0.427, 0.859, 0.4131, 0.8251, 0.4312, 0.9062, 0.5455, 0.875, 0.5455, 0.8752, 0.5281, 0.906, 0.5281, 0.906, 0.5281, 0.8752, 0.5281, 0.8758, 0.5, 0.9054, 0.5, 0.8843, 0.4488, 0.9187, 0.4205, 0.9006, 0.4006, 0.8683, 0.427, 0.8683, 0.427, 0.9006, 0.4006, 0.8887, 0.3887, 0.859, 0.4131, 0.875, 0.5455, 0.8438, 0.5455, 0.844, 0.5281, 0.8748, 0.5281, 0.8748, 0.5281, 0.844, 0.5281, 0.8446, 0.5, 0.8742, 0.5, 0.9205, 0.4187, 0.9488, 0.3843, 0.927, 0.3683, 0.9006, 0.4006, 0.9006, 0.4006, 0.927, 0.3683, 0.9131, 0.359, 0.8887, 0.3887, 0.8438, 0.5455, 0.8125, 0.5455, 0.8127, 0.5281, 0.8435, 0.5281, 0.8435, 0.5281, 0.8127, 0.5281, 0.8133, 0.5, 0.8429, 0.5, 0.9501, 0.3822, 0.9711, 0.343, 0.9467, 0.3315, 0.927, 0.3683, 0.927, 0.3683, 0.9467, 0.3315, 0.9312, 0.3251, 0.9131, 0.359, 0.8125, 0.5455, 0.7812, 0.5455, 0.7815, 0.5281, 0.8123, 0.5281, 0.8123, 0.5281, 0.7815, 0.5281, 0.7821, 0.5, 0.8117, 0.5, 0.9721, 0.3406, 0.985, 0.298, 0.9588, 0.2915, 0.9467, 0.3315, 0.9467, 0.3315, 0.9588, 0.2915, 0.9424, 0.2883, 0.9312, 0.3251, 0.7812, 0.5455, 0.75, 0.5455, 0.7502, 0.5281, 0.781, 0.5281, 0.781, 0.5281, 0.7502, 0.5281, 0.7508, 0.5, 0.7804, 0.5, 0.9855, 0.2956, 0.9899, 0.2513, 0.9629, 0.25, 0.9588, 0.2915, 0.9588, 0.2915, 0.9629, 0.25, 0.9461, 0.25, 0.9424, 0.2883, 0.75, 0.5455, 0.7188, 0.5455, 0.719, 0.5281, 0.7498, 0.5281, 0.7498, 0.5281, 0.719, 0.5281, 0.7196, 0.5, 0.7492, 0.5, 0.9899, 0.2487, 0.9855, 0.2044, 0.9588, 0.2085, 0.9629, 0.25, 0.9629, 0.25, 0.9588, 0.2085, 0.9424, 0.2117, 0.9461, 0.25, 0.7188, 0.5455, 0.6875, 0.5455, 0.6877, 0.5281, 0.7185, 0.5281, 0.7185, 0.5281, 0.6877, 0.5281, 0.6883, 0.5, 0.7179, 0.5, 0.985, 0.202, 0.9721, 0.1594, 0.9467, 0.1685, 0.9588, 0.2085, 0.9588, 0.2085, 0.9467, 0.1685, 0.9312, 0.1749, 0.9424, 0.2117, 0.6875, 0.5455, 0.6562, 0.5455, 0.6565, 0.5281, 0.6873, 0.5281, 0.6873, 0.5281, 0.6565, 0.5281, 0.6571, 0.5, 0.6867, 0.5, 0.9711, 0.157, 0.9501, 0.1178, 0.927, 0.1317, 0.9467, 0.1685, 0.9467, 0.1685, 0.927, 0.1317, 0.9131, 0.141, 0.9312, 0.1749, 0.6562, 0.5455, 0.625, 0.5455, 0.6252, 0.5281, 0.656, 0.5281, 0.656, 0.5281, 0.6252, 0.5281, 0.6258, 0.5, 0.6554, 0.5, 0.9488, 0.1157, 0.9205, 0.08127, 0.9006, 0.09945, 0.927, 0.1317, 0.927, 0.1317, 0.9006, 0.09945, 0.8887, 0.1113, 0.9131, 0.141, 0.625, 0.5455, 0.5938, 0.5455, 0.594, 0.5281, 0.6248, 0.5281, 0.6248, 0.5281, 0.594, 0.5281, 0.5946, 0.5, 0.6242, 0.5, 0.9187, 0.0795, 0.8843, 0.05125, 0.8683, 0.07297, 0.9006, 0.09945, 0.9006, 0.09945, 0.8683, 0.07297, 0.859, 0.08693, 0.8887, 0.1113, 0.5938, 0.5455, 0.5625, 0.5455, 0.5627, 0.5281, 0.5935, 0.5281, 0.5935, 0.5281, 0.5627, 0.5281, 0.5633, 0.5, 0.5929, 0.5, 0.8822, 0.04985, 0.843, 0.02886, 0.8315, 0.05329, 0.8683, 0.07297, 0.8683, 0.07297, 0.8315, 0.05329, 0.8251, 0.06881, 0.859, 0.08693, 0.5625, 0.5455, 0.5312, 0.5455, 0.5315, 0.5281, 0.5623, 0.5281, 0.5623, 0.5281, 0.5315, 0.5281, 0.5321, 0.5, 0.5617, 0.5, 0.8406, 0.0279, 0.798, 0.01498, 0.7915, 0.04118, 0.8315, 0.05329, 0.8315, 0.05329, 0.7915, 0.04118, 0.7883, 0.05765, 0.8251, 0.06881, 0.5312, 0.5455, 0.5, 0.5455, 0.5002, 0.5281, 0.531, 0.5281, 0.531, 0.5281, 0.5002, 0.5281, 0.5008, 0.5, 0.5304, 0.5, 0.7956, 0.01449, 0.7513, 0.01012, 0.75, 0.03709, 0.7915, 0.04118, 0.7915, 0.04118, 0.75, 0.03709, 0.75, 0.05388, 0.7883, 0.05765, 0.5, 0.5455, 0.4688, 0.5455, 0.469, 0.5281, 0.4998, 0.5281, 0.4998, 0.5281, 0.469, 0.5281, 0.4696, 0.5, 0.4992, 0.5, 0.7487, 0.01012, 0.7044, 0.01449, 0.7085, 0.04118, 0.75, 0.03709, 0.75, 0.03709, 0.7085, 0.04118, 0.7117, 0.05765, 0.75, 0.05388, 0.4688, 0.5455, 0.4375, 0.5455, 0.4377, 0.5281, 0.4685, 0.5281, 0.4685, 0.5281, 0.4377, 0.5281, 0.4383, 0.5, 0.4679, 0.5, 0.702, 0.01498, 0.6594, 0.0279, 0.6685, 0.05329, 0.7085, 0.04118, 0.7085, 0.04118, 0.6685, 0.05329, 0.6749, 0.06881, 0.7117, 0.05765, 0.4375, 0.5455, 0.4062, 0.5455, 0.4065, 0.5281, 0.4373, 0.5281, 0.4373, 0.5281, 0.4065, 0.5281, 0.4071, 0.5, 0.4367, 0.5, 0.657, 0.02886, 0.6178, 0.04985, 0.6317, 0.07297, 0.6685, 0.05329, 0.6685, 0.05329, 0.6317, 0.07297, 0.641, 0.08693, 0.6749, 0.06881, 0.4062, 0.5455, 0.375, 0.5455, 0.3752, 0.5281, 0.406, 0.5281, 0.406, 0.5281, 0.3752, 0.5281, 0.3758, 0.5, 0.4054, 0.5, 0.6157, 0.05125, 0.5813, 0.0795, 0.5994, 0.09945, 0.6317, 0.07297, 0.6317, 0.07297, 0.5994, 0.09945, 0.6113, 0.1113, 0.641, 0.08693, 0.375, 0.5455, 0.3438, 0.5455, 0.344, 0.5281, 0.3748, 0.5281, 0.3748, 0.5281, 0.344, 0.5281, 0.3446, 0.5, 0.3742, 0.5, 0.5795, 0.08127, 0.5512, 0.1157, 0.573, 0.1317, 0.5994, 0.09945, 0.5994, 0.09945, 0.573, 0.1317, 0.5869, 0.141, 0.6113, 0.1113, 0.3438, 0.5455, 0.3125, 0.5455, 0.3127, 0.5281, 0.3435, 0.5281, 0.3435, 0.5281, 0.3127, 0.5281, 0.3133, 0.5, 0.3429, 0.5, 0.5499, 0.1178, 0.5289, 0.157, 0.5533, 0.1685, 0.573, 0.1317, 0.573, 0.1317, 0.5533, 0.1685, 0.5688, 0.1749, 0.5869, 0.141, 0.3125, 0.5455, 0.2812, 0.5455, 0.2815, 0.5281, 0.3123, 0.5281, 0.3123, 0.5281, 0.2815, 0.5281, 0.2821, 0.5, 0.3117, 0.5, 0.5279, 0.1594, 0.515, 0.202, 0.5412, 0.2085, 0.5533, 0.1685, 0.5533, 0.1685, 0.5412, 0.2085, 0.5576, 0.2117, 0.5688, 0.1749, 0.2812, 0.5455, 0.25, 0.5455, 0.2502, 0.5281, 0.281, 0.5281, 0.281, 0.5281, 0.2502, 0.5281, 0.2508, 0.5, 0.2804, 0.5, 0.5145, 0.2044, 0.5101, 0.2487, 0.5371, 0.25, 0.5412, 0.2085, 0.5412, 0.2085, 0.5371, 0.25, 0.5539, 0.25, 0.5576, 0.2117, 0.25, 0.5455, 0.2188, 0.5455, 0.219, 0.5281, 0.2498, 0.5281, 0.2498, 0.5281, 0.219, 0.5281, 0.2196, 0.5, 0.2492, 0.5, 0.5101, 0.2513, 0.5145, 0.2956, 0.5412, 0.2915, 0.5371, 0.25, 0.5371, 0.25, 0.5412, 0.2915, 0.5576, 0.2883, 0.5539, 0.25, 0.2188, 0.5455, 0.1875, 0.5455, 0.1877, 0.5281, 0.2185, 0.5281, 0.2185, 0.5281, 0.1877, 0.5281, 0.1883, 0.5, 0.2179, 0.5, 0.515, 0.298, 0.5279, 0.3406, 0.5533, 0.3315, 0.5412, 0.2915, 0.5412, 0.2915, 0.5533, 0.3315, 0.5688, 0.3251, 0.5576, 0.2883, 0.1875, 0.5455, 0.1562, 0.5455, 0.1565, 0.5281, 0.1873, 0.5281, 0.1873, 0.5281, 0.1565, 0.5281, 0.1571, 0.5, 0.1867, 0.5, 0.5289, 0.343, 0.5499, 0.3822, 0.573, 0.3683, 0.5533, 0.3315, 0.5533, 0.3315, 0.573, 0.3683, 0.5869, 0.359, 0.5688, 0.3251, 0.1562, 0.5455, 0.125, 0.5455, 0.1252, 0.5281, 0.156, 0.5281, 0.156, 0.5281, 0.1252, 0.5281, 0.1258, 0.5, 0.1554, 0.5, 0.5512, 0.3843, 0.5795, 0.4187, 0.5994, 0.4006, 0.573, 0.3683, 0.573, 0.3683, 0.5994, 0.4006, 0.6113, 0.3887, 0.5869, 0.359, 0.125, 0.5455, 0.09375, 0.5455, 0.09397, 0.5281, 0.1248, 0.5281, 0.1248, 0.5281, 0.09397, 0.5281, 0.09459, 0.5, 0.1242, 0.5, 0.5813, 0.4205, 0.6157, 0.4488, 0.6317, 0.427, 0.5994, 0.4006, 0.5994, 0.4006, 0.6317, 0.427, 0.641, 0.4131, 0.6113, 0.3887, 0.09375, 0.5455, 0.0625, 0.5455, 0.06272, 0.5281, 0.09353, 0.5281, 0.09353, 0.5281, 0.06272, 0.5281, 0.06334, 0.5, 0.09291, 0.5, 0.6178, 0.4501, 0.657, 0.4711, 0.6685, 0.4467, 0.6317, 0.427, 0.6317, 0.427, 0.6685, 0.4467, 0.6749, 0.4312, 0.641, 0.4131, 0.0625, 0.5455, 0.03125, 0.5455, 0.03147, 0.5281, 0.06228, 0.5281, 0.06228, 0.5281, 0.03147, 0.5281, 0.03209, 0.5, 0.06166, 0.5, 0.6594, 0.4721, 0.702, 0.485, 0.7085, 0.4588, 0.6685, 0.4467, 0.6685, 0.4467, 0.7085, 0.4588, 0.7117, 0.4424, 0.6749, 0.4312, 0.03125, 0.5455, 0.0, 0.5455, 0.0002174, 0.5281, 0.03103, 0.5281, 0.03103, 0.5281, 0.0002174, 0.5281, 0.0008367, 0.5, 0.03041, 0.5, 0.7044, 0.4855, 0.7487, 0.4899, 0.75, 0.4629, 0.7085, 0.4588, 0.7085, 0.4588, 0.75, 0.4629, 0.75, 0.4461, 0.7117, 0.4424, 0.75, 0.4461, 0.7883, 0.4424, 0.8251, 0.4312, 0.859, 0.4131, 0.8887, 0.3887, 0.9131, 0.359, 0.9312, 0.3251, 0.9424, 0.2883, 0.9461, 0.25, 0.9424, 0.2117, 0.9312, 0.1749, 0.9131, 0.141, 0.8887, 0.1113, 0.859, 0.08693, 0.8251, 0.06881, 0.7883, 0.05765, 0.75, 0.05388, 0.7117, 0.05765, 0.6749, 0.06881, 0.641, 0.08693, 0.6113, 0.1113, 0.5869, 0.141, 0.5688, 0.1749, 0.5576, 0.2117, 0.5539, 0.25, 0.5576, 0.2883, 0.5688, 0.3251, 0.5869, 0.359, 0.6113, 0.3887, 0.641, 0.4131, 0.6749, 0.4312, 0.7117, 0.4424, 0.03125, 1.0, 0.0625, 1.0, 0.0625, 1.0, 0.03125, 1.0, 0.9688, 0.9738, 1.0, 0.9738, 1.0, 0.9857, 0.9687, 0.9857, 0.9687, 0.9857, 1.0, 0.9857, 0.9998, 1.0, 0.9688, 1.0, 0.9688, 1.0, 0.9998, 1.0, 1.0, 1.0, 0.9688, 1.0, 0.9688, 1.0, 1.0, 1.0, 1.0, 1.0, 0.9688, 1.0, 0.9375, 0.9738, 0.9688, 0.9738, 0.9687, 0.9857, 0.9375, 0.9857, 0.9375, 0.9857, 0.9687, 0.9857, 0.9688, 1.0, 0.9375, 1.0, 0.9375, 1.0, 0.9688, 1.0, 0.9688, 1.0, 0.9375, 1.0, 0.9375, 1.0, 0.9688, 1.0, 0.9687, 1.0, 0.9375, 1.0, 0.9062, 0.9738, 0.9375, 0.9738, 0.9375, 0.9857, 0.9062, 0.9857, 0.9062, 0.9857, 0.9375, 0.9857, 0.9375, 1.0, 0.9062, 1.0, 0.9062, 1.0, 0.9375, 1.0, 0.9375, 1.0, 0.9062, 1.0, 0.9062, 1.0, 0.9375, 1.0, 0.9375, 1.0, 0.9062, 1.0, 0.875, 0.9738, 0.9062, 0.9738, 0.9062, 0.9857, 0.875, 0.9857, 0.875, 0.9857, 0.9062, 0.9857, 0.9062, 1.0, 0.875, 1.0, 0.875, 1.0, 0.9062, 1.0, 0.9062, 1.0, 0.875, 1.0, 0.875, 1.0, 0.9062, 1.0, 0.9062, 1.0, 0.875, 1.0, 0.8438, 0.9738, 0.875, 0.9738, 0.875, 0.9857, 0.8438, 0.9857, 0.8438, 0.9857, 0.875, 0.9857, 0.875, 1.0, 0.8438, 1.0, 0.8438, 1.0, 0.875, 1.0, 0.875, 1.0, 0.8438, 1.0, 0.8438, 1.0, 0.875, 1.0, 0.875, 1.0, 0.8438, 1.0, 0.8125, 0.9738, 0.8438, 0.9738, 0.8438, 0.9857, 0.8125, 0.9857, 0.8125, 0.9857, 0.8438, 0.9857, 0.8438, 1.0, 0.8125, 1.0, 0.8125, 1.0, 0.8438, 1.0, 0.8438, 1.0, 0.8125, 1.0, 0.8125, 1.0, 0.8438, 1.0, 0.8438, 1.0, 0.8125, 1.0, 0.7812, 0.9738, 0.8125, 0.9738, 0.8125, 0.9857, 0.7812, 0.9857, 0.7812, 0.9857, 0.8125, 0.9857, 0.8125, 1.0, 0.7812, 1.0, 0.7812, 1.0, 0.8125, 1.0, 0.8125, 1.0, 0.7812, 1.0, 0.7812, 1.0, 0.8125, 1.0, 0.8125, 1.0, 0.7812, 1.0, 0.75, 0.9738, 0.7812, 0.9738, 0.7812, 0.9857, 0.75, 0.9857, 0.75, 0.9857, 0.7812, 0.9857, 0.7812, 1.0, 0.75, 1.0, 0.75, 1.0, 0.7812, 1.0, 0.7812, 1.0, 0.75, 1.0, 0.75, 1.0, 0.7812, 1.0, 0.7812, 1.0, 0.75, 1.0, 0.7188, 0.9738, 0.75, 0.9738, 0.75, 0.9857, 0.7188, 0.9857, 0.7188, 0.9857, 0.75, 0.9857, 0.75, 1.0, 0.7188, 1.0, 0.7188, 1.0, 0.75, 1.0, 0.75, 1.0, 0.7188, 1.0, 0.7188, 1.0, 0.75, 1.0, 0.75, 1.0, 0.7188, 1.0, 0.6875, 0.9738, 0.7188, 0.9738, 0.7188, 0.9857, 0.6875, 0.9857, 0.6875, 0.9857, 0.7188, 0.9857, 0.7188, 1.0, 0.6875, 1.0, 0.6875, 1.0, 0.7188, 1.0, 0.7188, 1.0, 0.6875, 1.0, 0.6875, 1.0, 0.7188, 1.0, 0.7188, 1.0, 0.6875, 1.0, 0.6563, 0.9738, 0.6875, 0.9738, 0.6875, 0.9857, 0.6562, 0.9857, 0.6562, 0.9857, 0.6875, 0.9857, 0.6875, 1.0, 0.6562, 1.0, 0.6562, 1.0, 0.6875, 1.0, 0.6875, 1.0, 0.6562, 1.0, 0.6562, 1.0, 0.6875, 1.0, 0.6875, 1.0, 0.6562, 1.0, 0.625, 0.9738, 0.6562, 0.9738, 0.6562, 0.9857, 0.625, 0.9857, 0.625, 0.9857, 0.6562, 0.9857, 0.6562, 1.0, 0.625, 1.0, 0.625, 1.0, 0.6562, 1.0, 0.6562, 1.0, 0.625, 1.0, 0.625, 1.0, 0.6562, 1.0, 0.6562, 1.0, 0.625, 1.0, 0.5938, 0.9738, 0.625, 0.9738, 0.625, 0.9857, 0.5937, 0.9857, 0.5937, 0.9857, 0.625, 0.9857, 0.625, 1.0, 0.5938, 1.0, 0.5938, 1.0, 0.625, 1.0, 0.625, 1.0, 0.5938, 1.0, 0.5938, 1.0, 0.625, 1.0, 0.625, 1.0, 0.5938, 1.0, 0.5625, 0.9738, 0.5938, 0.9738, 0.5937, 0.9857, 0.5625, 0.9857, 0.5625, 0.9857, 0.5937, 0.9857, 0.5938, 1.0, 0.5625, 1.0, 0.5625, 1.0, 0.5938, 1.0, 0.5938, 1.0, 0.5625, 1.0, 0.5625, 1.0, 0.5938, 1.0, 0.5937, 1.0, 0.5625, 1.0, 0.5312, 0.9738, 0.5625, 0.9738, 0.5625, 0.9857, 0.5312, 0.9857, 0.5312, 0.9857, 0.5625, 0.9857, 0.5625, 1.0, 0.5312, 1.0, 0.5312, 1.0, 0.5625, 1.0, 0.5625, 1.0, 0.5312, 1.0, 0.5312, 1.0, 0.5625, 1.0, 0.5625, 1.0, 0.5312, 1.0, 0.5, 0.9738, 0.5312, 0.9738, 0.5312, 0.9857, 0.5, 0.9857, 0.5, 0.9857, 0.5312, 0.9857, 0.5312, 1.0, 0.5, 1.0, 0.5, 1.0, 0.5312, 1.0, 0.5312, 1.0, 0.5, 1.0, 0.5, 1.0, 0.5312, 1.0, 0.5312, 1.0, 0.5, 1.0, 0.4688, 0.9738, 0.5, 0.9738, 0.5, 0.9857, 0.4687, 0.9857, 0.4687, 0.9857, 0.5, 0.9857, 0.5, 1.0, 0.4688, 1.0, 0.4688, 1.0, 0.5, 1.0, 0.5, 1.0, 0.4688, 1.0, 0.4688, 1.0, 0.5, 1.0, 0.5, 1.0, 0.4688, 1.0, 0.4375, 0.9738, 0.4688, 0.9738, 0.4687, 0.9857, 0.4375, 0.9857, 0.4375, 0.9857, 0.4687, 0.9857, 0.4688, 1.0, 0.4375, 1.0, 0.4375, 1.0, 0.4688, 1.0, 0.4688, 1.0, 0.4375, 1.0, 0.4375, 1.0, 0.4688, 1.0, 0.4688, 1.0, 0.4375, 1.0, 0.4062, 0.9738, 0.4375, 0.9738, 0.4375, 0.9857, 0.4062, 0.9857, 0.4062, 0.9857, 0.4375, 0.9857, 0.4375, 1.0, 0.4062, 1.0, 0.4062, 1.0, 0.4375, 1.0, 0.4375, 1.0, 0.4062, 1.0, 0.4062, 1.0, 0.4375, 1.0, 0.4375, 1.0, 0.4062, 1.0, 0.375, 0.9738, 0.4062, 0.9738, 0.4062, 0.9857, 0.375, 0.9857, 0.375, 0.9857, 0.4062, 0.9857, 0.4062, 1.0, 0.375, 1.0, 0.375, 1.0, 0.4062, 1.0, 0.4062, 1.0, 0.375, 1.0, 0.375, 1.0, 0.4062, 1.0, 0.4062, 1.0, 0.375, 1.0, 0.3438, 0.9738, 0.375, 0.9738, 0.375, 0.9857, 0.3437, 0.9857, 0.3437, 0.9857, 0.375, 0.9857, 0.375, 1.0, 0.3438, 1.0, 0.3438, 1.0, 0.375, 1.0, 0.375, 1.0, 0.3438, 1.0, 0.3438, 1.0, 0.375, 1.0, 0.375, 1.0, 0.3438, 1.0, 0.3125, 0.9738, 0.3438, 0.9738, 0.3437, 0.9857, 0.3125, 0.9857, 0.3125, 0.9857, 0.3437, 0.9857, 0.3438, 1.0, 0.3125, 1.0, 0.3125, 1.0, 0.3438, 1.0, 0.3438, 1.0, 0.3125, 1.0, 0.3125, 1.0, 0.3438, 1.0, 0.3437, 1.0, 0.3125, 1.0, 0.2813, 0.9738, 0.3125, 0.9738, 0.3125, 0.9857, 0.2812, 0.9857, 0.2812, 0.9857, 0.3125, 0.9857, 0.3125, 1.0, 0.2812, 1.0, 0.2812, 1.0, 0.3125, 1.0, 0.3125, 1.0, 0.2812, 1.0, 0.2812, 1.0, 0.3125, 1.0, 0.3125, 1.0, 0.2812, 1.0, 0.25, 0.9738, 0.2812, 0.9738, 0.2812, 0.9857, 0.25, 0.9857, 0.25, 0.9857, 0.2812, 0.9857, 0.2812, 1.0, 0.25, 1.0, 0.25, 1.0, 0.2812, 1.0, 0.2812, 1.0, 0.25, 1.0, 0.25, 1.0, 0.2812, 1.0, 0.2812, 1.0, 0.25, 1.0, 0.2188, 0.9738, 0.25, 0.9738, 0.25, 0.9857, 0.2188, 0.9857, 0.2188, 0.9857, 0.25, 0.9857, 0.25, 1.0, 0.2188, 1.0, 0.2188, 1.0, 0.25, 1.0, 0.25, 1.0, 0.2188, 1.0, 0.2188, 1.0, 0.25, 1.0, 0.25, 1.0, 0.2188, 1.0, 0.1875, 0.9738, 0.2188, 0.9738, 0.2188, 0.9857, 0.1875, 0.9857, 0.1875, 0.9857, 0.2188, 0.9857, 0.2188, 1.0, 0.1875, 1.0, 0.1875, 1.0, 0.2188, 1.0, 0.2188, 1.0, 0.1875, 1.0, 0.1875, 1.0, 0.2188, 1.0, 0.2188, 1.0, 0.1875, 1.0, 0.1562, 0.9738, 0.1875, 0.9738, 0.1875, 0.9857, 0.1562, 0.9857, 0.1562, 0.9857, 0.1875, 0.9857, 0.1875, 1.0, 0.1562, 1.0, 0.1562, 1.0, 0.1875, 1.0, 0.1875, 1.0, 0.1562, 1.0, 0.1562, 1.0, 0.1875, 1.0, 0.1875, 1.0, 0.1562, 1.0, 0.125, 0.9738, 0.1562, 0.9738, 0.1562, 0.9857, 0.125, 0.9857, 0.125, 0.9857, 0.1562, 0.9857, 0.1562, 1.0, 0.125, 1.0, 0.125, 1.0, 0.1562, 1.0, 0.1562, 1.0, 0.125, 1.0, 0.125, 1.0, 0.1562, 1.0, 0.1562, 1.0, 0.125, 1.0, 0.09375, 0.9738, 0.125, 0.9738, 0.125, 0.9857, 0.09375, 0.9857, 0.09375, 0.9857, 0.125, 0.9857, 0.125, 1.0, 0.09375, 1.0, 0.09375, 1.0, 0.125, 1.0, 0.125, 1.0, 0.09375, 1.0, 0.09375, 1.0, 0.125, 1.0, 0.125, 1.0, 0.09375, 1.0, 0.0625, 0.9738, 0.09375, 0.9738, 0.09375, 0.9857, 0.0625, 0.9857, 0.0625, 0.9857, 0.09375, 0.9857, 0.09375, 1.0, 0.0625, 1.0, 0.0625, 1.0, 0.09375, 1.0, 0.09375, 1.0, 0.0625, 1.0, 0.0625, 1.0, 0.09375, 1.0, 0.09375, 1.0, 0.0625, 1.0, 0.03125, 0.9738, 0.0625, 0.9738, 0.0625, 0.9857, 0.03125, 0.9857, 0.03125, 0.9857, 0.0625, 0.9857, 0.0625, 1.0, 0.03125, 1.0, 0.03125, 1.0, 0.0625, 1.0, 0.0625, 1.0, 0.03125, 1.0, 0.03125, 1.0, 0.0625, 1.0, 0.0625, 1.0, 0.03125, 1.0, 0.0, 0.9738, 0.03125, 0.9738, 0.03125, 0.9857, 4.966e-05, 0.9857, 4.966e-05, 0.9857, 0.03125, 0.9857, 0.03125, 1.0, 0.0001911, 1.0, 0.0001911, 1.0, 0.03125, 1.0, 0.03125, 1.0, 4.985e-05, 1.0, 4.985e-05, 1.0, 0.03125, 1.0, 0.03125, 1.0, 0.0, 1.0, 0.8125, 1.0, 0.8438, 1.0, 0.8438, 1.0, 0.8125, 1.0, 0.5312, 1.0, 0.5625, 1.0, 0.5625, 1.0, 0.5312, 1.0, 0.03125, 1.0, 0.0625, 1.0, 0.0625, 1.0, 0.03125, 1.0, 0.5625, 1.0, 0.5937, 1.0, 0.5938, 1.0, 0.5625, 1.0, 0.2812, 1.0, 0.3125, 1.0, 0.3125, 1.0, 0.2812, 1.0, 0.8438, 1.0, 0.875, 1.0, 0.875, 1.0, 0.8437, 1.0, 0.3125, 1.0, 0.3437, 1.0, 0.3438, 1.0, 0.3125, 1.0, 0.875, 1.0, 0.9062, 1.0, 0.9062, 1.0, 0.875, 1.0, 0.0625, 1.0, 0.09375, 1.0, 0.09375, 1.0, 0.0625, 1.0, 0.5938, 1.0, 0.625, 1.0, 0.625, 1.0, 0.5938, 1.0, 0.0625, 1.0, 0.09375, 1.0, 0.09375, 1.0, 0.0625, 1.0, 0.625, 1.0, 0.6562, 1.0, 0.6562, 1.0, 0.625, 1.0, 0.3438, 1.0, 0.375, 1.0, 0.375, 1.0, 0.3438, 1.0, 0.9062, 1.0, 0.9375, 1.0, 0.9375, 1.0, 0.9062, 1.0, 0.375, 1.0, 0.4062, 1.0, 0.4062, 1.0, 0.375, 1.0, 0.9375, 1.0, 0.9687, 1.0, 0.9688, 1.0, 0.9375, 1.0, 0.09375, 1.0, 0.125, 1.0, 0.125, 1.0, 0.09375, 1.0, 0.6562, 1.0, 0.6875, 1.0, 0.6875, 1.0, 0.6562, 1.0, 0.125, 1.0, 0.1562, 1.0, 0.1562, 1.0, 0.125, 1.0, 0.6875, 1.0, 0.7188, 1.0, 0.7188, 1.0, 0.6875, 1.0, 0.4062, 1.0, 0.4375, 1.0, 0.4375, 1.0, 0.4062, 1.0, 0.9688, 1.0, 1.0, 1.0, 1.0, 1.0, 0.9688, 1.0, 0.4375, 1.0, 0.4688, 1.0, 0.4688, 1.0, 0.4375, 1.0, 0.1562, 1.0, 0.1875, 1.0, 0.1875, 1.0, 0.1562, 1.0, 0.7188, 1.0, 0.75, 1.0, 0.75, 1.0, 0.7188, 1.0, 0.1875, 1.0, 0.2188, 1.0, 0.2188, 1.0, 0.1875, 1.0, 0.75, 1.0, 0.7812, 1.0, 0.7812, 1.0, 0.75, 1.0, 0.4688, 1.0, 0.5, 1.0, 0.5, 1.0, 0.4688, 1.0, 0.5, 1.0, 0.5312, 1.0, 0.5312, 1.0, 0.5, 1.0, 0.2188, 1.0, 0.25, 1.0, 0.25, 1.0, 0.2188, 1.0, 0.7812, 1.0, 0.8125, 1.0, 0.8125, 1.0, 0.7812, 1.0, 0.0, 1.0, 0.03125, 1.0, 0.03125, 1.0, -0.0004219, 1.0, -0.0004219, 1.0, 0.03125, 1.0, 0.03125, 1.0, 0.0, 1.0, 0.0, 1.0, 0.03125, 1.0, 0.03125, 1.0, -0.0005562, 1.0, -0.0005562, 1.0, 0.03125, 1.0, 0.03125, 1.0, 0.0, 1.0, 0.03125, 1.0, 0.0625, 1.0, 0.0625, 1.0, 0.03125, 1.0, 0.03125, 1.0, 0.0625, 1.0, 0.0625, 1.0, 0.03125, 1.0, 0.03125, 1.0, 0.0625, 1.0, 0.0625, 1.0, 0.03125, 1.0, 0.03125, 1.0, 0.0625, 1.0, 0.0625, 1.0, 0.03125, 1.0, 0.0625, 1.0, 0.09375, 1.0, 0.09375, 1.0, 0.0625, 1.0, 0.0625, 1.0, 0.09375, 1.0, 0.09375, 1.0, 0.0625, 1.0, 0.0625, 1.0, 0.09375, 1.0, 0.09375, 1.0, 0.0625, 1.0, 0.0625, 1.0, 0.09375, 1.0, 0.09375, 1.0, 0.0625, 1.0, 0.09375, 1.0, 0.125, 1.0, 0.125, 1.0, 0.09375, 1.0, 0.09375, 1.0, 0.125, 1.0, 0.125, 1.0, 0.09375, 1.0, 0.09375, 1.0, 0.125, 1.0, 0.125, 1.0, 0.09375, 1.0, 0.09375, 1.0, 0.125, 1.0, 0.125, 1.0, 0.09375, 1.0, 0.125, 1.0, 0.1562, 1.0, 0.1562, 1.0, 0.125, 1.0, 0.125, 1.0, 0.1562, 1.0, 0.1562, 1.0, 0.125, 1.0, 0.125, 1.0, 0.1562, 1.0, 0.1562, 1.0, 0.125, 1.0, 0.125, 1.0, 0.1562, 1.0, 0.1562, 1.0, 0.125, 1.0, 0.1562, 1.0, 0.1875, 1.0, 0.1875, 1.0, 0.1562, 1.0, 0.1562, 1.0, 0.1875, 1.0, 0.1875, 1.0, 0.1562, 1.0, 0.1562, 1.0, 0.1875, 1.0, 0.1875, 1.0, 0.1562, 1.0, 0.1562, 1.0, 0.1875, 1.0, 0.1875, 1.0, 0.1562, 1.0, 0.1875, 1.0, 0.2188, 1.0, 0.2188, 1.0, 0.1875, 1.0, 0.1875, 1.0, 0.2188, 1.0, 0.2188, 1.0, 0.1875, 1.0, 0.1875, 1.0, 0.2188, 1.0, 0.2188, 1.0, 0.1875, 1.0, 0.1875, 1.0, 0.2188, 1.0, 0.2188, 1.0, 0.1875, 1.0, 0.2188, 1.0, 0.25, 1.0, 0.25, 1.0, 0.2188, 1.0, 0.2188, 1.0, 0.25, 1.0, 0.25, 1.0, 0.2188, 1.0, 0.2188, 1.0, 0.25, 1.0, 0.25, 1.0, 0.2188, 1.0, 0.2188, 1.0, 0.25, 1.0, 0.25, 1.0, 0.2188, 1.0, 0.25, 1.0, 0.2812, 1.0, 0.2812, 1.0, 0.25, 1.0, 0.25, 1.0, 0.2812, 1.0, 0.2812, 1.0, 0.25, 1.0, 0.25, 1.0, 0.2812, 1.0, 0.2812, 1.0, 0.25, 1.0, 0.25, 1.0, 0.2812, 1.0, 0.2812, 1.0, 0.25, 1.0, 0.2812, 1.0, 0.3125, 1.0, 0.3125, 1.0, 0.2812, 1.0, 0.2812, 1.0, 0.3125, 1.0, 0.3125, 1.0, 0.2812, 1.0, 0.2812, 1.0, 0.3125, 1.0, 0.3125, 1.0, 0.2812, 1.0, 0.2812, 1.0, 0.3125, 1.0, 0.3125, 1.0, 0.2812, 1.0, 0.3125, 1.0, 0.3438, 1.0, 0.3438, 1.0, 0.3125, 1.0, 0.3125, 1.0, 0.3438, 1.0, 0.3438, 1.0, 0.3125, 1.0, 0.3125, 1.0, 0.3438, 1.0, 0.3438, 1.0, 0.3125, 1.0, 0.3125, 1.0, 0.3438, 1.0, 0.3438, 1.0, 0.3125, 1.0, 0.3438, 1.0, 0.375, 1.0, 0.375, 1.0, 0.3438, 1.0, 0.3438, 1.0, 0.375, 1.0, 0.375, 1.0, 0.3438, 1.0, 0.3438, 1.0, 0.375, 1.0, 0.375, 1.0, 0.3438, 1.0, 0.3438, 1.0, 0.375, 1.0, 0.375, 1.0, 0.3438, 1.0, 0.375, 1.0, 0.4062, 1.0, 0.4062, 1.0, 0.375, 1.0, 0.375, 1.0, 0.4062, 1.0, 0.4062, 1.0, 0.375, 1.0, 0.375, 1.0, 0.4062, 1.0, 0.4062, 1.0, 0.375, 1.0, 0.375, 1.0, 0.4062, 1.0, 0.4062, 1.0, 0.375, 1.0, 0.4062, 1.0, 0.4375, 1.0, 0.4375, 1.0, 0.4062, 1.0, 0.4062, 1.0, 0.4375, 1.0, 0.4375, 1.0, 0.4062, 1.0, 0.4062, 1.0, 0.4375, 1.0, 0.4375, 1.0, 0.4062, 1.0, 0.4062, 1.0, 0.4375, 1.0, 0.4375, 1.0, 0.4062, 1.0, 0.4375, 1.0, 0.4688, 1.0, 0.4688, 1.0, 0.4375, 1.0, 0.4375, 1.0, 0.4688, 1.0, 0.4688, 1.0, 0.4375, 1.0, 0.4375, 1.0, 0.4688, 1.0, 0.4688, 1.0, 0.4375, 1.0, 0.4375, 1.0, 0.4688, 1.0, 0.4688, 1.0, 0.4375, 1.0, 0.4688, 1.0, 0.5, 1.0, 0.5, 1.0, 0.4688, 1.0, 0.4688, 1.0, 0.5, 1.0, 0.5, 1.0, 0.4688, 1.0, 0.4688, 1.0, 0.5, 1.0, 0.5, 1.0, 0.4688, 1.0, 0.4688, 1.0, 0.5, 1.0, 0.5, 1.0, 0.4687, 1.0, 0.5, 1.0, 0.5312, 1.0, 0.5312, 1.0, 0.5, 1.0, 0.5, 1.0, 0.5312, 1.0, 0.5312, 1.0, 0.5, 1.0, 0.5, 1.0, 0.5312, 1.0, 0.5312, 1.0, 0.5, 1.0, 0.5, 1.0, 0.5312, 1.0, 0.5312, 1.0, 0.5, 1.0, 0.5312, 1.0, 0.5625, 1.0, 0.5625, 1.0, 0.5312, 1.0, 0.5312, 1.0, 0.5625, 1.0, 0.5625, 1.0, 0.5312, 1.0, 0.5312, 1.0, 0.5625, 1.0, 0.5625, 1.0, 0.5312, 1.0, 0.5312, 1.0, 0.5625, 1.0, 0.5625, 1.0, 0.5312, 1.0, 0.5625, 1.0, 0.5938, 1.0, 0.5938, 1.0, 0.5625, 1.0, 0.5625, 1.0, 0.5938, 1.0, 0.5938, 1.0, 0.5625, 1.0, 0.5625, 1.0, 0.5938, 1.0, 0.5938, 1.0, 0.5625, 1.0, 0.5625, 1.0, 0.5938, 1.0, 0.5938, 1.0, 0.5625, 1.0, 0.5938, 1.0, 0.625, 1.0, 0.625, 1.0, 0.5938, 1.0, 0.5938, 1.0, 0.625, 1.0, 0.625, 1.0, 0.5938, 1.0, 0.5938, 1.0, 0.625, 1.0, 0.625, 1.0, 0.5938, 1.0, 0.5938, 1.0, 0.625, 1.0, 0.625, 1.0, 0.5938, 1.0, 0.625, 1.0, 0.6562, 1.0, 0.6562, 1.0, 0.625, 1.0, 0.625, 1.0, 0.6562, 1.0, 0.6562, 1.0, 0.625, 1.0, 0.625, 1.0, 0.6562, 1.0, 0.6562, 1.0, 0.625, 1.0, 0.625, 1.0, 0.6562, 1.0, 0.6562, 1.0, 0.625, 1.0, 0.6562, 1.0, 0.6875, 1.0, 0.6875, 1.0, 0.6562, 1.0, 0.6562, 1.0, 0.6875, 1.0, 0.6875, 1.0, 0.6562, 1.0, 0.6562, 1.0, 0.6875, 1.0, 0.6875, 1.0, 0.6562, 1.0, 0.6562, 1.0, 0.6875, 1.0, 0.6875, 1.0, 0.6562, 1.0, 0.6875, 1.0, 0.7188, 1.0, 0.7188, 1.0, 0.6875, 1.0, 0.6875, 1.0, 0.7188, 1.0, 0.7188, 1.0, 0.6875, 1.0, 0.6875, 1.0, 0.7188, 1.0, 0.7187, 1.0, 0.6875, 1.0, 0.6875, 1.0, 0.7187, 1.0, 0.7188, 1.0, 0.6875, 1.0, 0.7188, 1.0, 0.75, 1.0, 0.75, 1.0, 0.7188, 1.0, 0.7188, 1.0, 0.75, 1.0, 0.75, 1.0, 0.7188, 1.0, 0.7188, 1.0, 0.75, 1.0, 0.75, 1.0, 0.7187, 1.0, 0.7187, 1.0, 0.75, 1.0, 0.75, 1.0, 0.7188, 1.0, 0.75, 1.0, 0.7812, 1.0, 0.7812, 1.0, 0.75, 1.0, 0.75, 1.0, 0.7812, 1.0, 0.7812, 1.0, 0.75, 1.0, 0.75, 1.0, 0.7812, 1.0, 0.7812, 1.0, 0.75, 1.0, 0.75, 1.0, 0.7812, 1.0, 0.7812, 1.0, 0.75, 1.0, 0.7812, 1.0, 0.8125, 1.0, 0.8125, 1.0, 0.7812, 1.0, 0.7812, 1.0, 0.8125, 1.0, 0.8125, 1.0, 0.7812, 1.0, 0.7812, 1.0, 0.8125, 1.0, 0.8125, 1.0, 0.7812, 1.0, 0.7812, 1.0, 0.8125, 1.0, 0.8125, 1.0, 0.7812, 1.0, 0.8125, 1.0, 0.8438, 1.0, 0.8438, 1.0, 0.8125, 1.0, 0.8125, 1.0, 0.8438, 1.0, 0.8438, 1.0, 0.8125, 1.0, 0.8125, 1.0, 0.8438, 1.0, 0.8438, 1.0, 0.8125, 1.0, 0.8125, 1.0, 0.8438, 1.0, 0.8438, 1.0, 0.8125, 1.0, 0.8437, 1.0, 0.875, 1.0, 0.875, 1.0, 0.8438, 1.0, 0.8438, 1.0, 0.875, 1.0, 0.875, 1.0, 0.8438, 1.0, 0.8438, 1.0, 0.875, 1.0, 0.875, 1.0, 0.8438, 1.0, 0.8438, 1.0, 0.875, 1.0, 0.875, 1.0, 0.8437, 1.0, 0.875, 1.0, 0.9062, 1.0, 0.9062, 1.0, 0.875, 1.0, 0.875, 1.0, 0.9062, 1.0, 0.9062, 1.0, 0.875, 1.0, 0.875, 1.0, 0.9062, 1.0, 0.9062, 1.0, 0.875, 1.0, 0.875, 1.0, 0.9062, 1.0, 0.9062, 1.0, 0.875, 1.0, 0.9062, 1.0, 0.9375, 1.0, 0.9375, 1.0, 0.9062, 1.0, 0.9062, 1.0, 0.9375, 1.0, 0.9375, 1.0, 0.9062, 1.0, 0.9062, 1.0, 0.9375, 1.0, 0.9375, 1.0, 0.9062, 1.0, 0.9062, 1.0, 0.9375, 1.0, 0.9375, 1.0, 0.9062, 1.0, 0.9375, 1.0, 0.9688, 1.0, 0.9688, 1.0, 0.9375, 1.0, 0.9375, 1.0, 0.9688, 1.0, 0.9688, 1.0, 0.9375, 1.0, 0.9375, 1.0, 0.9688, 1.0, 0.9688, 1.0, 0.9375, 1.0, 0.9375, 1.0, 0.9688, 1.0, 0.9688, 1.0, 0.9375, 1.0, 0.9688, 1.0, 1.0, 1.0, 1.0, 1.0, 0.9688, 1.0, 0.9688, 1.0, 1.0, 1.0, 1.0, 1.0, 0.9688, 1.0, 0.9688, 1.0, 1.0, 1.0, 1.001, 1.0, 0.9688, 1.0, 0.9688, 1.0, 1.001, 1.0, 1.0, 1.0, 0.9688, 1.0, 0.0, 1.0, 0.03125, 1.0, 0.03125, 1.0, 0.0, 1.0])
me_cylinder.materials.append(mat_material_001)
me_cylinder.materials.append(mat_material_002)
me_cylinder.update()
me_cylinder_001 = bpy.data.meshes.new('Cylinder.001')
me_cylinder_001.from_pydata([(-0.0289, -0.03257, -0.04325), (0.008427, -0.03257, -0.04237), (-0.04806, -0.03257, -0.01991), (0.01653, -0.03257, -0.03991), (-0.05102, -0.03257, 0.01015), (0.024, -0.03257, -0.03592), (-0.03678, -0.03257, 0.03678), (0.03054, -0.03257, -0.03054), (-0.01015, -0.03257, 0.05102), (0.03592, -0.03257, -0.024), (0.01991, -0.03257, 0.04806), (0.03991, -0.03257, -0.01653), (0.04325, -0.03257, 0.0289), (0.04237, -0.03257, -0.008427), (0.05202, -0.03257, 2.03e-09), (0.0432, -0.03257, 1.587e-09), (0.04325, -0.03257, -0.0289), (0.04237, -0.03257, 0.008427), (0.01991, -0.03257, -0.04806), (0.03991, -0.03257, 0.01653), (0.01015, -0.03257, 0.05102), (0.03592, -0.03257, 0.024), (-2.242e-08, -0.03257, 0.05202), (0.03054, -0.03257, 0.03054), (-0.01991, -0.03257, 0.04806), (0.024, -0.03257, 0.03592), (-0.0289, -0.03257, 0.04325), (0.01653, -0.03257, 0.03991), (0.0289, -0.03257, -0.04325), (0.008427, -0.03257, 0.04237), (0.03678, -0.03257, -0.03678), (-2.437e-08, -0.03257, 0.0432), (0.04806, -0.03257, -0.01991), (-0.008427, -0.03257, 0.04237), (0.05102, -0.03257, -0.01015), (-0.01653, -0.03257, 0.03991), (-0.01991, -0.03257, -0.04806), (-0.024, -0.03257, 0.03592), (-0.01015, -0.03257, -0.05102), (-0.03054, -0.03257, 0.03054), (-0.04325, -0.03257, 0.0289), (-0.03592, -0.03257, 0.024), (-0.04806, -0.03257, 0.01991), (-0.03991, -0.03257, 0.01653), (0.05102, -0.03257, 0.01015), (-0.04237, -0.03257, 0.008427), (0.04806, -0.03257, 0.01991), (-0.0432, -0.03257, 1.587e-09), (-0.05202, -0.03257, 2.03e-09), (-0.04237, -0.03257, -0.008427), (-0.05102, -0.03257, -0.01015), (-0.03991, -0.03257, -0.01653), (0.03678, -0.03257, 0.03678), (-0.03592, -0.03257, -0.024), (0.0289, -0.03257, 0.04325), (-0.03054, -0.03257, -0.03054), (-2.242e-08, -0.03257, -0.05202), (-0.024, -0.03257, -0.03592), (0.01015, -0.03257, -0.05102), (-0.01653, -0.03257, -0.03991), (-0.04325, -0.03257, -0.0289), (-0.008427, -0.03257, -0.04237), (-0.03678, -0.03257, -0.03678), (-2.437e-08, -0.03257, -0.0432), (-0.01015, 0.02159, 0.05102), (1.677e-08, 0.02159, 0.05202), (0.01015, 0.02159, -0.05102), (1.677e-08, 0.02159, -0.05202), (0.03678, 0.02159, 0.03678), (0.04325, 0.02159, 0.0289), (-0.01991, 0.02159, -0.04806), (-0.0289, 0.02159, -0.04325), (0.05202, 0.02159, -3.37e-10), (0.05102, 0.02159, -0.01015), (0.04806, 0.02159, 0.01991), (0.05102, 0.02159, 0.01015), (-0.04325, 0.02159, -0.0289), (-0.04806, 0.02159, -0.01991), (-0.04325, 0.02159, 0.0289), (-0.03678, 0.02159, 0.03678), (0.0289, 0.02159, -0.04325), (0.01991, 0.02159, -0.04806), (-0.05102, 0.02159, -0.01015), (0.01991, 0.02159, 0.04806), (0.0289, 0.02159, 0.04325), (0.04325, 0.02159, -0.0289), (0.03678, 0.02159, -0.03678), (0.01015, 0.02159, 0.05102), (0.04806, 0.02159, -0.01991), (-0.05202, 0.02159, -3.37e-10), (-0.01015, 0.02159, -0.05102), (-0.01991, 0.02159, 0.04806), (-0.0289, 0.02159, 0.04325), (-0.05102, 0.02159, 0.01015), (-0.04806, 0.02159, 0.01991), (-0.03678, 0.02159, -0.03678)], [], [(61, 59, 36, 38), (4, 42, 94, 93), (45, 43, 42, 4), (13, 11, 32, 34), (5, 3, 18, 28), (21, 19, 46, 12), (7, 5, 28, 30), (11, 9, 16, 32), (55, 53, 60, 62), (63, 61, 38, 56), (17, 15, 14, 44), (51, 49, 50, 2), (1, 63, 56, 58), (23, 21, 12, 52), (25, 23, 52, 54), (27, 25, 54, 10), (29, 27, 10, 20), (3, 1, 58, 18), (35, 33, 8, 24), (57, 55, 62, 0), (49, 47, 48, 50), (37, 35, 24, 26), (41, 39, 6, 40), (33, 31, 22, 8), (47, 45, 4, 48), (31, 29, 20, 22), (53, 51, 2, 60), (9, 7, 30, 16), (19, 17, 44, 46), (59, 57, 0, 36), (39, 37, 26, 6), (43, 41, 40, 42), (15, 13, 34, 14), (66, 67, 90, 70, 71, 95, 76, 77, 82, 89, 93, 94, 78, 79, 92, 91, 64, 65, 87, 83, 84, 68, 69, 74, 75, 72, 73, 88, 85, 86, 80, 81), (2, 50, 82, 77), (48, 4, 93, 89), (18, 58, 66, 81), (10, 54, 84, 83), (16, 30, 86, 85), (58, 56, 67, 66), (12, 46, 74, 69), (56, 38, 90, 67), (62, 60, 76, 95), (22, 20, 87, 65), (6, 26, 92, 79), (54, 52, 68, 84), (34, 32, 88, 73), (24, 8, 64, 91), (52, 12, 69, 68), (60, 2, 77, 76), (0, 62, 95, 71), (50, 48, 89, 82), (8, 22, 65, 64), (38, 36, 70, 90), (14, 34, 73, 72), (40, 6, 79, 78), (32, 16, 85, 88), (26, 24, 91, 92), (44, 14, 72, 75), (42, 40, 78, 94), (46, 44, 75, 74), (20, 10, 83, 87), (36, 0, 71, 70), (28, 18, 81, 80), (30, 28, 80, 86)])
me_cylinder_001.polygons.foreach_set('use_smooth', [True] * 65)
_uv = me_cylinder_001.uv_layers.new(name='UVMap')
_uv.uv.foreach_set('vector', [0.03125, 1.0, 0.0625, 1.0, 0.0625, 1.0, 0.03125, 1.0, 0.2812, 1.0, 0.3125, 1.0, 0.3125, 1.0, 0.2812, 1.0, 0.2812, 1.0, 0.3125, 1.0, 0.3125, 1.0, 0.2812, 1.0, 0.7812, 1.0, 0.8125, 1.0, 0.8125, 1.0, 0.7812, 1.0, 0.9062, 1.0, 0.9375, 1.0, 0.9375, 1.0, 0.9062, 1.0, 0.6562, 1.0, 0.6875, 1.0, 0.6875, 1.0, 0.6562, 1.0, 0.875, 1.0, 0.9062, 1.0, 0.9062, 1.0, 0.875, 1.0, 0.8125, 1.0, 0.8438, 1.0, 0.8438, 1.0, 0.8125, 1.0, 0.125, 1.0, 0.1562, 1.0, 0.1562, 1.0, 0.125, 1.0, 0.0, 1.0, 0.03125, 1.0, 0.03125, 1.0, 0.0, 1.0, 0.7188, 1.0, 0.75, 1.0, 0.75, 1.0, 0.7188, 1.0, 0.1875, 1.0, 0.2188, 1.0, 0.2188, 1.0, 0.1875, 1.0, 0.9688, 1.0, 1.0, 1.0, 1.0, 1.0, 0.9688, 1.0, 0.625, 1.0, 0.6562, 1.0, 0.6562, 1.0, 0.625, 1.0, 0.5938, 1.0, 0.625, 1.0, 0.625, 1.0, 0.5938, 1.0, 0.5625, 1.0, 0.5938, 1.0, 0.5938, 1.0, 0.5625, 1.0, 0.5312, 1.0, 0.5625, 1.0, 0.5625, 1.0, 0.5312, 1.0, 0.9375, 1.0, 0.9688, 1.0, 0.9688, 1.0, 0.9375, 1.0, 0.4375, 1.0, 0.4688, 1.0, 0.4688, 1.0, 0.4375, 1.0, 0.09375, 1.0, 0.125, 1.0, 0.125, 1.0, 0.09375, 1.0, 0.2188, 1.0, 0.25, 1.0, 0.25, 1.0, 0.2188, 1.0, 0.4062, 1.0, 0.4375, 1.0, 0.4375, 1.0, 0.4062, 1.0, 0.3438, 1.0, 0.375, 1.0, 0.375, 1.0, 0.3438, 1.0, 0.4688, 1.0, 0.5, 1.0, 0.5, 1.0, 0.4688, 1.0, 0.25, 1.0, 0.2812, 1.0, 0.2812, 1.0, 0.25, 1.0, 0.5, 1.0, 0.5312, 1.0, 0.5312, 1.0, 0.5, 1.0, 0.1562, 1.0, 0.1875, 1.0, 0.1875, 1.0, 0.1562, 1.0, 0.8438, 1.0, 0.875, 1.0, 0.875, 1.0, 0.8438, 1.0, 0.6875, 1.0, 0.7188, 1.0, 0.7188, 1.0, 0.6875, 1.0, 0.0625, 1.0, 0.09375, 1.0, 0.09375, 1.0, 0.0625, 1.0, 0.375, 1.0, 0.4062, 1.0, 0.4062, 1.0, 0.375, 1.0, 0.3125, 1.0, 0.3438, 1.0, 0.3438, 1.0, 0.3125, 1.0, 0.75, 1.0, 0.7812, 1.0, 0.7812, 1.0, 0.75, 1.0, 0.2968, 0.4854, 0.25, 0.49, 0.2032, 0.4854, 0.1582, 0.4717, 0.1167, 0.4496, 0.08029, 0.4197, 0.05045, 0.3833, 0.02827, 0.3418, 0.01461, 0.2968, 0.01, 0.25, 0.01461, 0.2032, 0.02827, 0.1582, 0.05045, 0.1167, 0.08029, 0.08029, 0.1167, 0.05045, 0.1582, 0.02827, 0.2032, 0.01461, 0.25, 0.01, 0.2968, 0.01461, 0.3418, 0.02827, 0.3833, 0.05045, 0.4197, 0.08029, 0.4496, 0.1167, 0.4717, 0.1582, 0.4854, 0.2032, 0.49, 0.25, 0.4854, 0.2968, 0.4717, 0.3418, 0.4496, 0.3833, 0.4197, 0.4197, 0.3833, 0.4496, 0.3418, 0.4717, 0.1875, 1.0, 0.2188, 1.0, 0.2188, 1.0, 0.1875, 1.0, 0.25, 1.0, 0.2812, 1.0, 0.2812, 1.0, 0.25, 1.0, 0.9375, 1.0, 0.9688, 1.0, 0.9688, 1.0, 0.9375, 1.0, 0.5625, 1.0, 0.5938, 1.0, 0.5938, 1.0, 0.5625, 1.0, 0.8438, 1.0, 0.875, 1.0, 0.875, 1.0, 0.8438, 1.0, 0.9688, 1.0, 1.0, 1.0, 1.0, 1.0, 0.9688, 1.0, 0.6562, 1.0, 0.6875, 1.0, 0.6875, 1.0, 0.6562, 1.0, 0.0, 1.0, 0.03125, 1.0, 0.03125, 1.0, 0.0, 1.0, 0.125, 1.0, 0.1562, 1.0, 0.1562, 1.0, 0.125, 1.0, 0.5, 1.0, 0.5312, 1.0, 0.5312, 1.0, 0.5, 1.0, 0.375, 1.0, 0.4062, 1.0, 0.4062, 1.0, 0.375, 1.0, 0.5938, 1.0, 0.625, 1.0, 0.625, 1.0, 0.5938, 1.0, 0.7812, 1.0, 0.8125, 1.0, 0.8125, 1.0, 0.7812, 1.0, 0.4375, 1.0, 0.4688, 1.0, 0.4688, 1.0, 0.4375, 1.0, 0.625, 1.0, 0.6562, 1.0, 0.6562, 1.0, 0.625, 1.0, 0.1562, 1.0, 0.1875, 1.0, 0.1875, 1.0, 0.1562, 1.0, 0.09375, 1.0, 0.125, 1.0, 0.125, 1.0, 0.09375, 1.0, 0.2188, 1.0, 0.25, 1.0, 0.25, 1.0, 0.2188, 1.0, 0.4688, 1.0, 0.5, 1.0, 0.5, 1.0, 0.4688, 1.0, 0.03125, 1.0, 0.0625, 1.0, 0.0625, 1.0, 0.03125, 1.0, 0.75, 1.0, 0.7812, 1.0, 0.7812, 1.0, 0.75, 1.0, 0.3438, 1.0, 0.375, 1.0, 0.375, 1.0, 0.3438, 1.0, 0.8125, 1.0, 0.8438, 1.0, 0.8438, 1.0, 0.8125, 1.0, 0.4062, 1.0, 0.4375, 1.0, 0.4375, 1.0, 0.4062, 1.0, 0.7188, 1.0, 0.75, 1.0, 0.75, 1.0, 0.7188, 1.0, 0.3125, 1.0, 0.3438, 1.0, 0.3438, 1.0, 0.3125, 1.0, 0.6875, 1.0, 0.7188, 1.0, 0.7188, 1.0, 0.6875, 1.0, 0.5312, 1.0, 0.5625, 1.0, 0.5625, 1.0, 0.5312, 1.0, 0.0625, 1.0, 0.09375, 1.0, 0.09375, 1.0, 0.0625, 1.0, 0.9062, 1.0, 0.9375, 1.0, 0.9375, 1.0, 0.9062, 1.0, 0.875, 1.0, 0.9062, 1.0, 0.9062, 1.0, 0.875, 1.0])
me_cylinder_001.update()
me_cylinder_002 = bpy.data.meshes.new('Cylinder.002')
me_cylinder_002.from_pydata([(-7.047e-09, -0.2176, -0.1026), (0.02001, -0.2176, -0.1006), (0.03925, -0.2176, -0.09475), (0.05698, -0.2176, -0.08527), (0.07252, -0.2176, -0.07252), (0.08527, -0.2176, -0.05698), (0.09475, -0.2176, -0.03925), (0.1006, -0.2176, -0.02001), (0.1026, -0.2176, 1.061e-08), (0.1006, -0.2176, 0.02001), (0.09475, -0.2176, 0.03925), (0.08527, -0.2176, 0.05698), (0.07252, -0.2176, 0.07252), (0.05698, -0.2176, 0.08527), (0.03925, -0.2176, 0.09475), (0.02001, -0.2176, 0.1006), (-7.047e-09, -0.2176, 0.1026), (-0.02001, -0.2176, 0.1006), (-0.03925, -0.2176, 0.09475), (-0.05698, -0.2176, 0.08527), (-0.07252, -0.2176, 0.07252), (-0.08527, -0.2176, 0.05698), (-0.09475, -0.2176, 0.03925), (-0.1006, -0.2176, 0.02001), (-0.1026, -0.2176, 1.061e-08), (-0.1006, -0.2176, -0.02001), (-0.09475, -0.2176, -0.03925), (-0.08527, -0.2176, -0.05698), (-0.07252, -0.2176, -0.07252), (-0.05698, -0.2176, -0.08527), (-0.03925, -0.2176, -0.09475), (-0.02001, -0.2176, -0.1006), (-7.047e-09, 0.05534, -0.1026), (0.02001, 0.05534, -0.1006), (0.03925, 0.05534, -0.09475), (0.05698, 0.05534, -0.08527), (0.07252, 0.05534, -0.07252), (0.08527, 0.05534, -0.05698), (0.09475, 0.05534, -0.03925), (0.1006, 0.05534, -0.02001), (0.1026, 0.05534, -1.318e-09), (0.1006, 0.05534, 0.02001), (0.09475, 0.05534, 0.03925), (0.08527, 0.05534, 0.05698), (0.07252, 0.05534, 0.07252), (0.05698, 0.05534, 0.08527), (0.03925, 0.05534, 0.09475), (0.02001, 0.05534, 0.1006), (-7.047e-09, 0.05534, 0.1026), (-0.02001, 0.05534, 0.1006), (-0.03925, 0.05534, 0.09475), (-0.05698, 0.05534, 0.08527), (-0.07252, 0.05534, 0.07252), (-0.08527, 0.05534, 0.05698), (-0.09475, 0.05534, 0.03925), (-0.1006, 0.05534, 0.02001), (-0.1026, 0.05534, -1.318e-09), (-0.1006, 0.05534, -0.02001), (-0.09475, 0.05534, -0.03925), (-0.08527, 0.05534, -0.05698), (-0.07252, 0.05534, -0.07252), (-0.05698, 0.05534, -0.08527), (-0.03925, 0.05534, -0.09475), (-0.02001, 0.05534, -0.1006)], [], [(0, 32, 33, 1), (8, 40, 41, 9), (17, 49, 50, 18), (26, 58, 59, 27), (4, 36, 37, 5), (13, 45, 46, 14), (22, 54, 55, 23), (31, 63, 32, 0), (9, 41, 42, 10), (18, 50, 51, 19), (27, 59, 60, 28), (5, 37, 38, 6), (14, 46, 47, 15), (23, 55, 56, 24), (1, 33, 34, 2), (10, 42, 43, 11), (19, 51, 52, 20), (28, 60, 61, 29), (6, 38, 39, 7), (15, 47, 48, 16), (24, 56, 57, 25), (2, 34, 35, 3), (11, 43, 44, 12), (20, 52, 53, 21), (29, 61, 62, 30), (7, 39, 40, 8), (16, 48, 49, 17), (25, 57, 58, 26), (3, 35, 36, 4), (12, 44, 45, 13), (21, 53, 54, 22), (30, 62, 63, 31)])
me_cylinder_002.polygons.foreach_set('use_smooth', [True] * 32)
me_cylinder_002.polygons.foreach_set('material_index', [1, 1, 1, 1, 1, 1, 1, 1, 1, 1, 1, 1, 1, 1, 1, 1, 1, 1, 1, 1, 1, 1, 1, 1, 1, 1, 1, 1, 1, 1, 1, 1])
_uv = me_cylinder_002.uv_layers.new(name='UVMap')
_uv.uv.foreach_set('vector', [0.8115, -0.04561, 0.8115, 0.8689, 0.7737, 0.8689, 0.7737, -0.04561, 0.5095, -0.04561, 0.5095, 0.8689, 0.4717, 0.8689, 0.4717, -0.04561, 0.1334, 0.4691, 0.1334, 0.5632, 0.1265, 0.5632, 0.1265, 0.4691, 0.07158, 0.4691, 0.07158, 0.5632, 0.06471, 0.5632, 0.06471, 0.4691, 0.6605, -0.04561, 0.6605, 0.8689, 0.6227, 0.8689, 0.6227, -0.04561, 0.3207, -0.04561, 0.3207, 0.8689, 0.283, 0.8689, 0.283, -0.04561, 0.09906, 0.4691, 0.09906, 0.5632, 0.09219, 0.5632, 0.09219, 0.4691, 0.03722, 0.4691, 0.03722, 0.5632, 0.03035, 0.5632, 0.03035, 0.4691, 0.4717, -0.04561, 0.4717, 0.8689, 0.434, 0.8689, 0.434, -0.04561, 0.1265, 0.4691, 0.1265, 0.5632, 0.1197, 0.5632, 0.1197, 0.4691, 0.06471, 0.4691, 0.06471, 0.5632, 0.05784, 0.5632, 0.05784, 0.4691, 0.6227, -0.04561, 0.6227, 0.8689, 0.585, 0.8689, 0.585, -0.04561, 0.283, -0.04561, 0.283, 0.8689, 0.2452, 0.8689, 0.2452, -0.04561, 0.09219, 0.4691, 0.09219, 0.5632, 0.08532, 0.5632, 0.08532, 0.4691, 0.7737, -0.04561, 0.7737, 0.8689, 0.736, 0.8689, 0.736, -0.04561, 0.434, -0.04561, 0.434, 0.8689, 0.3962, 0.8689, 0.3962, -0.04561, 0.1197, 0.4691, 0.1197, 0.5632, 0.1128, 0.5632, 0.1128, 0.4691, 0.05784, 0.4691, 0.05784, 0.5632, 0.05097, 0.5632, 0.05097, 0.4691, 0.585, -0.04561, 0.585, 0.8689, 0.5472, 0.8689, 0.5472, -0.04561, 0.2452, -0.04561, 0.2452, 0.8689, 0.2075, 0.8689, 0.2075, -0.04561, 0.08532, 0.4691, 0.08532, 0.5632, 0.07845, 0.5632, 0.07845, 0.4691, 0.736, -0.04561, 0.736, 0.8689, 0.6982, 0.8689, 0.6982, -0.04561, 0.3962, -0.04561, 0.3962, 0.8689, 0.3585, 0.8689, 0.3585, -0.04561, 0.1128, 0.4691, 0.1128, 0.5632, 0.1059, 0.5632, 0.1059, 0.4691, 0.05097, 0.4691, 0.05097, 0.5632, 0.04409, 0.5632, 0.04409, 0.4691, 0.5472, -0.04561, 0.5472, 0.8689, 0.5095, 0.8689, 0.5095, -0.04561, 0.1403, 0.4691, 0.1403, 0.5632, 0.1334, 0.5632, 0.1334, 0.4691, 0.07845, 0.4691, 0.07845, 0.5632, 0.07158, 0.5632, 0.07158, 0.4691, 0.6982, -0.04561, 0.6982, 0.8689, 0.6605, 0.8689, 0.6605, -0.04561, 0.3585, -0.04561, 0.3585, 0.8689, 0.3207, 0.8689, 0.3207, -0.04561, 0.1059, 0.4691, 0.1059, 0.5632, 0.09906, 0.5632, 0.09906, 0.4691, 0.04409, 0.4691, 0.04409, 0.5632, 0.03722, 0.5632, 0.03722, 0.4691])
me_cylinder_002.materials.append(mat_material_001)
me_cylinder_002.materials.append(mat_material_004)
me_cylinder_002.update()

# ---- objects
ob_ketchup_bottle = bpy.data.objects.new('Ketchup Bottle', me_cylinder)
ob_cap = bpy.data.objects.new('Cap', me_cylinder_001)
ob_label = bpy.data.objects.new('Label', me_cylinder_002)

# ---- transforms, parenting, visibility, modifiers, constraints
ob_ketchup_bottle.location = (7.047e-09, 1.101e-09, 0.2465)
ob_ketchup_bottle.rotation_euler = (1.571, 0.0, 0.0)
ob_cap.location = (8.278e-08, 1.048e-09, 0.6377)
ob_cap.rotation_euler = (1.571, 0.0, 0.0)
ob_label.location = (7.047e-09, 1.101e-09, 0.2465)
ob_label.rotation_euler = (1.571, 0.0, 0.0)

# ---- collection membership
col_collection.objects.link(ob_ketchup_bottle)
col_collection.objects.link(ob_cap)
col_collection.objects.link(ob_label)

# ---- scene / render settings (as saved in the file)
scene.frame_start = 1; scene.frame_end = 250; scene.frame_set(1)
scene.render.engine = 'BLENDER_EEVEE_NEXT'
scene.cycles.sampling_pattern = 'TABULATED_SOBOL'
bpy.context.view_layer.update()

# ---- added for rendering (the .blend has no active camera and no usable light): camera, sun
cam_auto = bpy.data.cameras.new('AutoCamera')
cam_auto.lens = 50.0
cam_auto.sensor_width = 36.0
cam_auto.clip_end = 1000.0
ob_auto_camera = bpy.data.objects.new('AutoCamera', cam_auto)
scene.collection.objects.link(ob_auto_camera)
ob_auto_camera.location = (0.657728, -0.789274, 0.860986)
ob_auto_camera.rotation_euler = (1.09748, -7.21219e-08, 0.694738)
scene.camera = ob_auto_camera
light_auto_sun = bpy.data.lights.new('AutoSun', 'SUN')
light_auto_sun.energy = 3.0
light_auto_sun.angle = 0.0523599
ob_auto_sun = bpy.data.objects.new('AutoSun', light_auto_sun)
scene.collection.objects.link(ob_auto_sun)
ob_auto_sun.rotation_euler = (0.872665, 0.174533, 0.523599)
bpy.context.view_layer.update()
